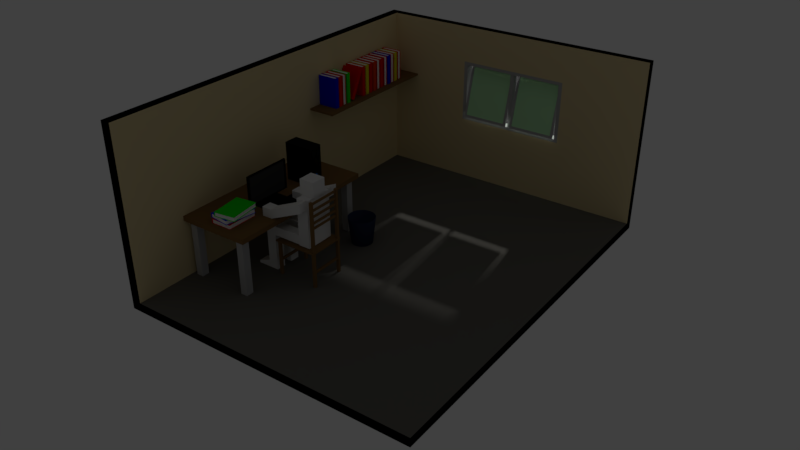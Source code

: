 # Source: cena.blend  (saved by Blender 2.79.0; exported with 4.5.12 LTS)
import bpy
from mathutils import Matrix  # noqa: F401  (used for matrix-valued properties, if any)

bpy.ops.wm.read_factory_settings(use_empty=True)
scene = bpy.context.scene
scene.name = 'Scene'

# ---- collections
col_collection_1 = bpy.data.collections.new('Collection 1'); scene.collection.children.link(col_collection_1)
col_collection_2 = bpy.data.collections.new('Collection 2'); scene.collection.children.link(col_collection_2)
col_collection_3 = bpy.data.collections.new('Collection 3'); scene.collection.children.link(col_collection_3)
col_collection_4 = bpy.data.collections.new('Collection 4'); scene.collection.children.link(col_collection_4)

# ---- materials (node trees are filled in below, after node groups)
mat_teclado = bpy.data.materials.new('teclado')
mat_teclado.alpha_threshold = 0.0
mat_teclado.use_transparent_shadow = False
mat_teclado.diffuse_color = (0.0, 0.0, 0.0, 1.0)
mat_teclado.roughness = 0.5
mat_tela = bpy.data.materials.new('tela')
mat_tela.alpha_threshold = 0.0
mat_tela.use_transparent_shadow = False
mat_tela.diffuse_color = (0.04202, 0.04202, 0.04202, 1.0)
mat_tela.roughness = 0.5
mat_gabinete = bpy.data.materials.new('gabinete')
mat_gabinete.alpha_threshold = 0.0
mat_gabinete.use_transparent_shadow = False
mat_gabinete.diffuse_color = (0.00424, 0.00424, 0.00424, 1.0)
mat_gabinete.roughness = 0.5
mat_power = bpy.data.materials.new('power')
mat_power.alpha_threshold = 0.0
mat_power.use_transparent_shadow = False
mat_power.diffuse_color = (0.0, 0.1812, 0.7991, 1.0)
mat_power.roughness = 0.5
mat_power_led = bpy.data.materials.new('power_led')
mat_power_led.alpha_threshold = 0.0
mat_power_led.use_transparent_shadow = False
mat_power_led.diffuse_color = (0.0, 0.1812, 0.7991, 1.0)
mat_power_led.roughness = 0.5
mat_reset = bpy.data.materials.new('reset')
mat_reset.alpha_threshold = 0.0
mat_reset.use_transparent_shadow = False
mat_reset.diffuse_color = (0.0, 0.7991, 0.1356, 1.0)
mat_reset.roughness = 0.5
mat_reset_led = bpy.data.materials.new('reset_led')
mat_reset_led.alpha_threshold = 0.0
mat_reset_led.use_transparent_shadow = False
mat_reset_led.diffuse_color = (0.0, 0.7991, 0.1356, 1.0)
mat_reset_led.roughness = 0.5
mat_chao = bpy.data.materials.new('chao')
mat_chao.alpha_threshold = 0.0
mat_chao.use_transparent_shadow = False
mat_chao.diffuse_color = (0.1574, 0.1511, 0.1333, 1.0)
mat_chao.roughness = 0.5
mat_borda_001 = bpy.data.materials.new('borda.001')
mat_borda_001.alpha_threshold = 0.0
mat_borda_001.use_transparent_shadow = False
mat_borda_001.diffuse_color = (0.0, 0.0, 0.0, 1.0)
mat_borda_001.roughness = 0.5
mat_parede = bpy.data.materials.new('parede')
mat_parede.alpha_threshold = 0.0
mat_parede.use_transparent_shadow = False
mat_parede.diffuse_color = (0.8, 0.6593, 0.3689, 1.0)
mat_parede.roughness = 0.5
mat_parede.line_color = (0.0, 0.0, 0.0, 1.0)
mat_borda = bpy.data.materials.new('borda')
mat_borda.alpha_threshold = 0.0
mat_borda.use_transparent_shadow = False
mat_borda.diffuse_color = (0.0, 0.0, 0.0, 1.0)
mat_borda.roughness = 0.5
mat_borda.specular_intensity = 0.0
mat_folhas = bpy.data.materials.new('folhas')
mat_folhas.alpha_threshold = 0.0
mat_folhas.use_transparent_shadow = False
mat_folhas.diffuse_color = (0.9404, 0.9404, 0.9404, 1.0)
mat_folhas.roughness = 0.5
mat_capa_verde = bpy.data.materials.new('capa_verde')
mat_capa_verde.alpha_threshold = 0.0
mat_capa_verde.use_transparent_shadow = False
mat_capa_verde.diffuse_color = (0.004875, 0.8, 0.0, 1.0)
mat_capa_verde.roughness = 0.5
mat_capa_azul = bpy.data.materials.new('capa_azul')
mat_capa_azul.alpha_threshold = 0.0
mat_capa_azul.use_transparent_shadow = False
mat_capa_azul.diffuse_color = (0.0009578, 0.0, 0.8, 1.0)
mat_capa_azul.roughness = 0.5
mat_capa = bpy.data.materials.new('capa_')
mat_capa.alpha_threshold = 0.0
mat_capa.use_transparent_shadow = False
mat_capa.diffuse_color = (0.8, 0.003968, 0.0, 1.0)
mat_capa.roughness = 0.5
mat_capa_amarelo = bpy.data.materials.new('capa_amarelo')
mat_capa_amarelo.alpha_threshold = 0.0
mat_capa_amarelo.use_transparent_shadow = False
mat_capa_amarelo.diffuse_color = (0.8, 0.7178, 0.0, 1.0)
mat_capa_amarelo.roughness = 0.5
mat_capa_laranja = bpy.data.materials.new('capa_laranja')
mat_capa_laranja.alpha_threshold = 0.0
mat_capa_laranja.use_transparent_shadow = False
mat_capa_laranja.diffuse_color = (0.8, 0.04836, 0.0, 1.0)
mat_capa_laranja.roughness = 0.5
mat_madeira = bpy.data.materials.new('madeira')
mat_madeira.alpha_threshold = 0.0
mat_madeira.use_transparent_shadow = False
mat_madeira.diffuse_color = (0.2203, 0.1238, 0.043, 1.0)
mat_madeira.roughness = 0.5
mat_vidro = bpy.data.materials.new('vidro')
mat_vidro.alpha_threshold = 0.0
mat_vidro.use_transparent_shadow = False
mat_vidro.diffuse_color = (0.5698, 1.0, 0.5615, 1.0)
mat_vidro.roughness = 0.5
mat_aluminio = bpy.data.materials.new('aluminio')
mat_aluminio.alpha_threshold = 0.0
mat_aluminio.use_transparent_shadow = False
mat_aluminio.diffuse_color = (0.4672, 0.4672, 0.4672, 1.0)
mat_aluminio.roughness = 0.5
mat_aluminio.line_color = (0.0, 0.0, 0.0, 1.0)
mat_lixeira = bpy.data.materials.new('lixeira')
mat_lixeira.alpha_threshold = 0.0
mat_lixeira.use_transparent_shadow = False
mat_lixeira.diffuse_color = (0.02624, 0.03982, 0.09462, 1.0)
mat_lixeira.roughness = 0.5
mat_personagem = bpy.data.materials.new('personagem')
mat_personagem.alpha_threshold = 0.0
mat_personagem.use_transparent_shadow = False
mat_personagem.roughness = 0.5

# ---- material node trees

# ---- world
world_world = bpy.data.worlds.new('World'); scene.world = world_world
world_world.color = (0.05088, 0.05088, 0.05088)
world_world.use_sun_shadow = False
world_world.sun_shadow_jitter_overblur = 0.0
world_world.cycles.sampling_method = 'MANUAL'

# ---- cameras
cam_camera = bpy.data.cameras.new('Camera')
cam_camera.clip_end = 100.0
cam_camera.lens = 35.0
cam_camera.sensor_width = 32.0
cam_camera.sensor_height = 18.0
cam_camera.ortho_scale = 7.314
cam_camera.dof.focus_distance = 0.0
cam_camera.dof.aperture_fstop = 128.0

# ---- lights
light_lamp = bpy.data.lights.new('Lamp', 'SPOT')
light_lamp.transmission_factor = 0.0
light_lamp.cutoff_distance = 30.0
light_lamp.energy = 943.0
light_lamp.shadow_buffer_clip_start = 1.001
light_lamp.shadow_soft_size = 0.1
light_lamp.shadow_maximum_resolution = 0.006
light_lamp.use_absolute_resolution = True
light_lamp.spot_size = 1.309

# ---- meshes
me_cube_034 = bpy.data.meshes.new('Cube.034')
me_cube_034.from_pydata([(-1.0, -1.0, -1.0), (-1.0, -1.0, 1.0), (-1.0, 1.0, -1.0), (-1.0, 1.0, 1.0), (1.0, -1.0, -1.0), (1.0, -1.0, 1.0), (1.0, 1.0, -1.0), (1.0, 1.0, 1.0)], [], [(0, 1, 3, 2), (2, 3, 7, 6), (6, 7, 5, 4), (4, 5, 1, 0), (2, 6, 4, 0), (7, 3, 1, 5)])
me_cube_034.materials.append(mat_teclado)
me_cube_034.use_remesh_preserve_volume = False
me_cube_034.use_remesh_preserve_attributes = False
me_cube_034.use_mirror_vertex_groups = False
me_cube_034.update()
me_cube_026 = bpy.data.meshes.new('Cube.026')
me_cube_026.from_pydata([(-1.0, -1.0, -1.0), (-1.0, -1.0, 1.0), (-1.0, 1.0, -1.0), (-1.0, 1.0, 1.0), (1.0, -1.0, -1.0), (1.0, -1.0, 1.0), (1.0, 1.0, -1.0), (1.0, 1.0, 1.0), (1.0, 0.9167, 0.9167), (1.0, 0.9167, -0.9167), (1.0, -0.9167, -0.9167), (1.0, -0.9167, 0.9167), (0.3489, 0.9167, 0.9167), (0.3489, 0.9167, -0.9167), (0.3489, -0.9167, -0.9167), (0.3489, -0.9167, 0.9167), (-1.514, -0.08652, -1.198), (-1.514, -0.08652, -0.8586), (-1.514, 0.08652, -1.198), (-1.514, 0.08652, -0.8586), (-0.1721, -0.08652, -1.198), (-0.1721, -0.08652, -0.8586), (-0.1721, 0.08652, -1.198), (-0.1721, 0.08652, -0.8586), (-9.654, -0.6116, -1.185), (9.654, -0.6116, -1.185), (-9.654, 0.6116, -1.185), (9.654, 0.6116, -1.185), (-9.654, 0.6116, -1.236), (-9.654, -0.6116, -1.236), (9.654, -0.6116, -1.236), (9.654, 0.6116, -1.236)], [], [(0, 1, 3, 2), (2, 3, 7, 6), (5, 4, 10, 11), (4, 5, 1, 0), (2, 6, 4, 0), (7, 3, 1, 5), (8, 11, 15, 12), (4, 6, 9, 10), (7, 5, 11, 8), (6, 7, 8, 9), (13, 12, 15, 14), (9, 8, 12, 13), (11, 10, 14, 15), (10, 9, 13, 14), (16, 17, 19, 18), (18, 19, 23, 22), (22, 23, 21, 20), (20, 21, 17, 16), (18, 22, 20, 16), (23, 19, 17, 21), (24, 26, 27, 25), (29, 30, 31, 28), (25, 27, 31, 30), (26, 24, 29, 28), (27, 26, 28, 31), (24, 25, 30, 29)])
me_cube_026.polygons.foreach_set('material_index', [1, 1, 1, 1, 1, 1, 1, 1, 1, 1, 0, 1, 1, 1, 1, 1, 1, 1, 1, 1, 1, 1, 1, 1, 1, 1])
me_cube_026.materials.append(mat_tela)
me_cube_026.materials.append(mat_gabinete)
me_cube_026.use_remesh_preserve_volume = False
me_cube_026.use_remesh_preserve_attributes = False
me_cube_026.use_mirror_vertex_groups = False
me_cube_026.update()
me_cube_024 = bpy.data.meshes.new('Cube.024')
me_cube_024.from_pydata([(-1.0, -1.0, -1.0), (-1.0, -1.0, 1.0), (-1.0, 1.0, -1.0), (-1.0, 1.0, 1.0), (1.0, -1.0, -1.0), (1.0, -1.0, 1.0), (1.0, 1.0, -1.0), (1.0, 1.0, 1.0), (0.9823, -0.06481, -0.6711), (1.016, -0.06481, -0.6711), (1.036, -0.1441, -0.4559), (0.9618, -0.1441, -0.4559), (1.036, -0.1413, -0.4452), (0.9618, -0.1413, -0.4452), (1.036, -0.1331, -0.4348), (0.9618, -0.1331, -0.4348), (1.036, -0.1198, -0.4253), (0.9618, -0.1198, -0.4253), (1.036, -0.1019, -0.4169), (0.9618, -0.1019, -0.4169), (1.036, -0.08004, -0.41), (0.9618, -0.08004, -0.41), (1.036, -0.05513, -0.4049), (0.9618, -0.05513, -0.4049), (1.036, -0.0281, -0.4018), (0.9618, -0.0281, -0.4018), (1.036, 2.363e-06, -0.4007), (0.9618, 2.363e-06, -0.4007), (1.036, 0.02811, -0.4018), (0.9618, 0.02811, -0.4018), (1.036, 0.05514, -0.4049), (0.9618, 0.05514, -0.4049), (1.036, 0.08004, -0.41), (0.9618, 0.08004, -0.41), (1.036, 0.1019, -0.4169), (0.9618, 0.1019, -0.4169), (1.036, 0.1198, -0.4253), (0.9618, 0.1198, -0.4253), (1.036, 0.1331, -0.4348), (0.9618, 0.1331, -0.4348), (1.036, 0.1413, -0.4452), (0.9618, 0.1413, -0.4452), (1.036, 0.1441, -0.4559), (0.9618, 0.1441, -0.4559), (1.036, 0.1413, -0.4667), (0.9618, 0.1413, -0.4667), (1.036, 0.1331, -0.4771), (0.9618, 0.1331, -0.4771), (1.036, 0.1198, -0.4866), (0.9618, 0.1198, -0.4866), (1.036, 0.1019, -0.495), (0.9618, 0.1019, -0.495), (1.036, 0.08004, -0.5018), (0.9618, 0.08004, -0.5018), (1.036, 0.05514, -0.5069), (0.9618, 0.05514, -0.5069), (1.036, 0.02811, -0.5101), (0.9618, 0.02811, -0.5101), (1.036, 2.234e-06, -0.5112), (0.9618, 2.234e-06, -0.5112), (1.036, -0.0281, -0.5101), (0.9618, -0.0281, -0.5101), (1.036, -0.05513, -0.5069), (0.9618, -0.05513, -0.5069), (1.036, -0.08004, -0.5018), (0.9618, -0.08004, -0.5018), (1.036, -0.1019, -0.495), (0.9618, -0.1019, -0.495), (1.036, -0.1198, -0.4866), (0.9618, -0.1198, -0.4866), (1.036, -0.1331, -0.4771), (0.9618, -0.1331, -0.4771), (1.036, -0.1413, -0.4667), (0.9618, -0.1413, -0.4667), (1.016, -0.06356, -0.6662), (0.9823, -0.06356, -0.6662), (1.016, -0.05987, -0.6616), (0.9823, -0.05987, -0.6616), (1.016, -0.05388, -0.6573), (0.9823, -0.05388, -0.6573), (1.016, -0.04582, -0.6535), (0.9823, -0.04582, -0.6535), (1.016, -0.036, -0.6504), (0.9823, -0.036, -0.6504), (1.016, -0.0248, -0.6481), (0.9823, -0.0248, -0.6481), (1.016, -0.01264, -0.6467), (0.9823, -0.01264, -0.6467), (1.016, 2.351e-06, -0.6462), (0.9823, 2.351e-06, -0.6462), (1.016, 0.01265, -0.6467), (0.9823, 0.01265, -0.6467), (1.016, 0.0248, -0.6481), (0.9823, 0.0248, -0.6481), (1.016, 0.03601, -0.6504), (0.9823, 0.03601, -0.6504), (1.016, 0.04583, -0.6535), (0.9823, 0.04583, -0.6535), (1.016, 0.05389, -0.6573), (0.9823, 0.05389, -0.6573), (1.016, 0.05988, -0.6616), (0.9823, 0.05988, -0.6616), (1.016, 0.06357, -0.6662), (0.9823, 0.06357, -0.6662), (1.016, 0.06481, -0.6711), (0.9823, 0.06481, -0.6711), (1.016, 0.06357, -0.6759), (0.9823, 0.06357, -0.6759), (1.016, 0.05988, -0.6806), (0.9823, 0.05988, -0.6806), (1.016, 0.05389, -0.6849), (0.9823, 0.05389, -0.6849), (1.016, 0.04583, -0.6887), (0.9823, 0.04583, -0.6887), (1.016, 0.03601, -0.6917), (0.9823, 0.03601, -0.6917), (1.016, 0.0248, -0.694), (0.9823, 0.0248, -0.694), (1.016, 0.01265, -0.6954), (0.9823, 0.01265, -0.6954), (1.016, 2.293e-06, -0.6959), (0.9823, 2.293e-06, -0.6959), (1.016, -0.01264, -0.6954), (0.9823, -0.01264, -0.6954), (1.016, -0.0248, -0.694), (0.9823, -0.0248, -0.694), (1.016, -0.036, -0.6917), (0.9823, -0.036, -0.6917), (1.016, -0.04582, -0.6887), (0.9823, -0.04582, -0.6887), (1.016, -0.05388, -0.6849), (0.9823, -0.05388, -0.6849), (1.016, -0.05987, -0.6806), (0.9823, -0.05987, -0.6806), (1.016, -0.06356, -0.6759), (0.9823, -0.06356, -0.6759)], [], [(0, 1, 3, 2), (2, 3, 7, 6), (6, 7, 5, 4), (4, 5, 1, 0), (2, 6, 4, 0), (7, 3, 1, 5), (75, 8, 135, 133, 131, 129, 127, 125, 123, 121, 119, 117, 115, 113, 111, 109, 107, 105, 103, 101, 99, 97, 95, 93, 91, 89, 87, 85, 83, 81, 79, 77), (10, 11, 13, 12), (130, 131, 133, 132), (12, 13, 15, 14), (128, 129, 131, 130), (14, 15, 17, 16), (126, 127, 129, 128), (16, 17, 19, 18), (124, 125, 127, 126), (18, 19, 21, 20), (122, 123, 125, 124), (20, 21, 23, 22), (120, 121, 123, 122), (22, 23, 25, 24), (118, 119, 121, 120), (24, 25, 27, 26), (116, 117, 119, 118), (26, 27, 29, 28), (114, 115, 117, 116), (28, 29, 31, 30), (112, 113, 115, 114), (30, 31, 33, 32), (110, 111, 113, 112), (32, 33, 35, 34), (108, 109, 111, 110), (34, 35, 37, 36), (106, 107, 109, 108), (36, 37, 39, 38), (104, 105, 107, 106), (38, 39, 41, 40), (102, 103, 105, 104), (40, 41, 43, 42), (100, 101, 103, 102), (42, 43, 45, 44), (98, 99, 101, 100), (44, 45, 47, 46), (96, 97, 99, 98), (46, 47, 49, 48), (94, 95, 97, 96), (48, 49, 51, 50), (92, 93, 95, 94), (50, 51, 53, 52), (90, 91, 93, 92), (52, 53, 55, 54), (88, 89, 91, 90), (54, 55, 57, 56), (86, 87, 89, 88), (56, 57, 59, 58), (84, 85, 87, 86), (58, 59, 61, 60), (82, 83, 85, 84), (60, 61, 63, 62), (80, 81, 83, 82), (62, 63, 65, 64), (78, 79, 81, 80), (64, 65, 67, 66), (9, 74, 76, 78, 80, 82, 84, 86, 88, 90, 92, 94, 96, 98, 100, 102, 104, 106, 108, 110, 112, 114, 116, 118, 120, 122, 124, 126, 128, 130, 132, 134), (76, 77, 79, 78), (66, 67, 69, 68), (134, 135, 8, 9), (74, 75, 77, 76), (68, 69, 71, 70), (13, 11, 73, 71, 69, 67, 65, 63, 61, 59, 57, 55, 53, 51, 49, 47, 45, 43, 41, 39, 37, 35, 33, 31, 29, 27, 25, 23, 21, 19, 17, 15), (9, 8, 75, 74), (70, 71, 73, 72), (132, 133, 135, 134), (72, 73, 11, 10), (10, 12, 14, 16, 18, 20, 22, 24, 26, 28, 30, 32, 34, 36, 38, 40, 42, 44, 46, 48, 50, 52, 54, 56, 58, 60, 62, 64, 66, 68, 70, 72)])
me_cube_024.polygons.foreach_set('material_index', [0, 0, 0, 0, 0, 0, 0, 2, 4, 2, 4, 2, 4, 2, 4, 2, 4, 2, 4, 2, 4, 2, 4, 2, 4, 2, 4, 2, 4, 2, 4, 2, 4, 2, 4, 2, 4, 2, 4, 2, 4, 2, 4, 2, 4, 2, 4, 2, 4, 2, 4, 2, 4, 2, 4, 2, 4, 2, 4, 2, 4, 2, 3, 4, 2, 4, 4, 2, 0, 4, 2, 4, 2, 1])
me_cube_024.materials.append(mat_gabinete)
me_cube_024.materials.append(mat_power)
me_cube_024.materials.append(mat_power_led)
me_cube_024.materials.append(mat_reset)
me_cube_024.materials.append(mat_reset_led)
me_cube_024.use_remesh_preserve_volume = False
me_cube_024.use_remesh_preserve_attributes = False
me_cube_024.use_mirror_vertex_groups = False
me_cube_024.update()
me_cube_001 = bpy.data.meshes.new('Cube.001')
me_cube_001.from_pydata([(1.0, 1.0, -1.0), (1.0, -1.0, -1.0), (-1.0, -1.0, -1.0), (-1.0, 1.0, -1.0), (1.0, 1.0, 1.0), (1.0, -1.0, 1.0), (-1.0, -1.0, 1.0), (-1.0, 1.0, 1.0), (-0.9324, 1.0, -1.0), (-0.9324, -1.0, -1.0), (-0.9324, 1.0, 1.0), (-0.9324, -1.0, 1.0), (1.0, 0.9555, -1.0), (-1.0, 0.9555, -1.0), (1.0, 0.9555, 1.0), (-1.0, 0.9555, 1.0), (-0.9324, 0.9555, 1.0), (-0.9324, 0.9555, -1.0)], [], [(17, 9, 2, 13), (12, 14, 5, 1), (9, 11, 6, 2), (13, 15, 7, 3), (10, 8, 3, 7), (4, 0, 8, 10), (1, 5, 11, 9), (14, 16, 11, 5), (12, 1, 9, 17), (0, 12, 17, 8), (2, 6, 15, 13), (0, 4, 14, 12), (8, 17, 13, 3), (4, 10, 16, 14), (10, 7, 15, 16), (11, 16, 15, 6)])
me_cube_001.polygons.foreach_set('material_index', [0, 1, 1, 1, 1, 1, 1, 0, 0, 0, 1, 1, 0, 0, 0, 0])
me_cube_001.materials.append(mat_chao)
me_cube_001.materials.append(mat_borda_001)
me_cube_001.use_remesh_preserve_volume = False
me_cube_001.use_remesh_preserve_attributes = False
me_cube_001.use_mirror_vertex_groups = False
me_cube_001.update()
me_cube = bpy.data.meshes.new('Cube')
me_cube.from_pydata([(1.0, 1.0, 1.0), (-1.0, -1.0, 1.0), (-1.0, 1.0, 1.0), (-0.9324, 1.0, 1.0), (-0.9324, -1.0, 1.0), (1.0, 0.9555, 1.0), (-1.0, 0.9555, 1.0), (-0.9324, 0.9555, 1.0), (-0.9324, 1.0, 39.04), (-1.0, 1.0, 39.04), (-0.9324, -1.0, 39.04), (-1.0, -1.0, 39.04), (-1.0, 0.9555, 39.04), (1.0, 1.0, 39.04), (-0.9324, 0.9555, 39.04), (1.0, 0.9555, 39.04), (-0.338, 1.0, 1.0), (-0.338, 0.9555, 1.0), (-0.338, 1.0, 39.04), (-0.338, 0.9555, 39.04), (0.4267, 0.9555, 1.0), (0.4267, 0.9555, 39.04), (0.4267, 1.0, 1.0), (0.4267, 1.0, 39.04), (1.0, 0.9555, 30.61), (1.0, 1.0, 30.61), (-1.0, 0.9555, 30.61), (-1.0, 1.0, 30.61), (-0.9324, 1.0, 30.61), (-0.9324, 0.9555, 30.61), (-0.9324, -1.0, 30.61), (-1.0, -1.0, 30.61), (-0.338, 1.0, 30.61), (-0.338, 0.9555, 30.61), (0.4267, 1.0, 30.61), (0.4267, 0.9555, 30.61), (1.0, 0.9555, 16.06), (-1.0, 1.0, 16.06), (-0.9324, 1.0, 16.06), (-0.9324, -1.0, 16.06), (1.0, 1.0, 16.06), (-1.0, 0.9555, 16.06), (-0.9324, 0.9555, 16.06), (-1.0, -1.0, 16.06), (-0.338, 1.0, 16.06), (-0.338, 0.9555, 16.06), (0.4267, 1.0, 16.06), (0.4267, 0.9555, 16.06)], [], [(28, 27, 9, 8), (27, 26, 12, 9), (24, 25, 13, 15), (14, 12, 11, 10), (18, 8, 14, 19), (8, 9, 12, 14), (30, 29, 14, 10), (35, 24, 15, 21), (32, 28, 8, 18), (26, 31, 11, 12), (31, 30, 10, 11), (1, 6, 7, 4), (2, 3, 7, 6), (16, 17, 7, 3), (22, 20, 17, 16), (34, 32, 18, 23), (29, 33, 19, 14), (23, 18, 19, 21), (13, 23, 21, 15), (25, 34, 23, 13), (0, 5, 20, 22), (33, 35, 21, 19), (40, 46, 34, 25), (42, 45, 33, 29), (43, 39, 30, 31), (41, 43, 31, 26), (44, 38, 28, 32), (47, 36, 24, 35), (39, 42, 29, 30), (36, 40, 25, 24), (37, 41, 26, 27), (38, 37, 27, 28), (3, 2, 37, 38), (2, 6, 41, 37), (5, 0, 40, 36), (4, 7, 42, 39), (20, 5, 36, 47), (16, 3, 38, 44), (6, 1, 43, 41), (1, 4, 39, 43), (22, 16, 44, 46), (7, 17, 45, 42), (0, 22, 46, 40), (17, 20, 47, 45), (44, 45, 47, 46), (32, 33, 45, 44), (34, 46, 47, 35), (35, 33, 32, 34)])
me_cube.polygons.foreach_set('material_index', [0, 0, 1, 1, 1, 1, 0, 0, 0, 0, 1, 0, 0, 0, 0, 0, 0, 1, 1, 0, 0, 0, 0, 0, 1, 0, 0, 0, 0, 1, 0, 0, 0, 0, 1, 0, 0, 0, 0, 1, 0, 0, 0, 0, 0, 0, 0, 0])
me_cube.materials.append(mat_parede)
me_cube.materials.append(mat_borda)
me_cube.use_remesh_preserve_volume = False
me_cube.use_remesh_preserve_attributes = False
me_cube.use_mirror_vertex_groups = False
me_cube.update()
me_cube_032 = bpy.data.meshes.new('Cube.032')
me_cube_032.from_pydata([(-1.0, -1.0, -1.0), (-1.0, -1.0, 1.0), (-1.0, 1.0, -1.0), (-1.0, 1.0, 1.0), (1.0, -1.0, -1.0), (1.0, -1.0, 1.0), (1.0, 1.0, -1.0), (1.0, 1.0, 1.0), (-1.0, -1.0, -0.8654), (-1.0, -1.0, 0.8654), (-1.0, 1.0, 0.8654), (-1.0, 1.0, -0.8654), (1.0, 1.0, -0.8654), (1.0, 1.0, 0.8654), (1.0, -1.0, -0.8654), (1.0, -1.0, 0.8654), (-1.0, -1.0, -0.8654), (-1.0, -1.0, 0.8654), (-1.0, 1.0, 0.8654), (-1.0, 1.0, -0.8654), (1.0, 1.0, -0.8654), (1.0, 1.0, 0.8654), (1.0, -1.0, -0.8654), (1.0, -1.0, 0.8654), (-0.9414, 1.0, 1.0), (-0.9414, -1.0, 1.0), (-0.9414, 1.0, 0.8654), (-0.9414, -1.0, 0.8654), (-0.9414, 1.0, 0.8654), (-0.9414, -1.0, 0.8654), (-0.9424, 1.0, -1.0), (-0.9424, -1.0, -1.0), (-0.9424, 1.0, -0.8654), (-0.9424, -1.0, -0.8654), (-0.9424, 1.0, -0.8654), (-0.9424, -1.0, -0.8654), (-0.9414, 0.9686, 0.8654), (1.0, 0.9686, 0.8654), (-0.9424, -0.9686, -0.8654), (1.0, -0.9686, -0.8654), (-0.9424, 0.9686, -0.8654), (0.9487, 0.9686, 0.8654), (0.9487, 0.9686, -0.8654), (0.9487, -0.9686, -0.8654), (0.9487, -0.9686, 0.8654), (1.0, -0.9686, 0.8654), (1.0, 0.9686, -0.8654), (-0.9414, -0.9686, 0.8654)], [(19, 11), (10, 18), (16, 8), (17, 9), (26, 28), (27, 29), (32, 34), (33, 35)], [(0, 1, 3, 2), (24, 7, 13, 26), (4, 6, 12, 14), (25, 1, 9, 27), (30, 6, 4, 31), (24, 3, 1, 25), (13, 15, 23, 21), (2, 3, 10, 11), (1, 0, 8, 9), (31, 4, 14, 33), (7, 5, 15, 13), (30, 2, 11, 32), (14, 22, 43, 39), (7, 24, 25, 5), (5, 25, 27, 15), (14, 12, 20, 22), (10, 26, 32, 11), (3, 24, 26, 10), (8, 33, 27, 9), (6, 30, 32, 12), (0, 31, 33, 8), (2, 30, 31, 0), (27, 33, 38, 47), (13, 21, 41, 37), (42, 41, 44, 43), (36, 37, 41, 42, 46, 40), (39, 43, 44, 45, 47, 38), (15, 27, 47, 45), (26, 13, 37, 36), (22, 20, 42, 43), (20, 12, 46, 42), (12, 32, 40, 46), (21, 23, 44, 41), (32, 26, 36, 40), (23, 15, 45, 44), (33, 14, 39, 38)])
me_cube_032.polygons.foreach_set('material_index', [1, 1, 1, 1, 1, 1, 1, 1, 1, 1, 1, 1, 1, 1, 1, 1, 1, 1, 1, 1, 1, 1, 1, 1, 0, 0, 0, 1, 1, 1, 1, 1, 1, 1, 1, 1])
me_cube_032.materials.append(mat_folhas)
me_cube_032.materials.append(mat_capa_verde)
me_cube_032.use_remesh_preserve_volume = False
me_cube_032.use_remesh_preserve_attributes = False
me_cube_032.use_mirror_vertex_groups = False
me_cube_032.update()
me_cube_030 = bpy.data.meshes.new('Cube.030')
me_cube_030.from_pydata([(-1.0, -1.0, -1.0), (-1.0, -1.0, 1.0), (-1.0, 1.0, -1.0), (-1.0, 1.0, 1.0), (1.0, -1.0, -1.0), (1.0, -1.0, 1.0), (1.0, 1.0, -1.0), (1.0, 1.0, 1.0), (-1.0, -1.0, -0.8654), (-1.0, -1.0, 0.8654), (-1.0, 1.0, 0.8654), (-1.0, 1.0, -0.8654), (1.0, 1.0, -0.8654), (1.0, 1.0, 0.8654), (1.0, -1.0, -0.8654), (1.0, -1.0, 0.8654), (-1.0, -1.0, -0.8654), (-1.0, -1.0, 0.8654), (-1.0, 1.0, 0.8654), (-1.0, 1.0, -0.8654), (1.0, 1.0, -0.8654), (1.0, 1.0, 0.8654), (1.0, -1.0, -0.8654), (1.0, -1.0, 0.8654), (-0.9414, 1.0, 1.0), (-0.9414, -1.0, 1.0), (-0.9414, 1.0, 0.8654), (-0.9414, -1.0, 0.8654), (-0.9414, 1.0, 0.8654), (-0.9414, -1.0, 0.8654), (-0.9424, 1.0, -1.0), (-0.9424, -1.0, -1.0), (-0.9424, 1.0, -0.8654), (-0.9424, -1.0, -0.8654), (-0.9424, 1.0, -0.8654), (-0.9424, -1.0, -0.8654), (-0.9414, 0.9686, 0.8654), (1.0, 0.9686, 0.8654), (-0.9424, -0.9686, -0.8654), (1.0, -0.9686, -0.8654), (-0.9424, 0.9686, -0.8654), (0.9487, 0.9686, 0.8654), (0.9487, 0.9686, -0.8654), (0.9487, -0.9686, -0.8654), (0.9487, -0.9686, 0.8654), (1.0, -0.9686, 0.8654), (1.0, 0.9686, -0.8654), (-0.9414, -0.9686, 0.8654)], [(19, 11), (10, 18), (16, 8), (17, 9), (26, 28), (27, 29), (32, 34), (33, 35)], [(0, 1, 3, 2), (24, 7, 13, 26), (4, 6, 12, 14), (25, 1, 9, 27), (30, 6, 4, 31), (24, 3, 1, 25), (13, 15, 23, 21), (2, 3, 10, 11), (1, 0, 8, 9), (31, 4, 14, 33), (7, 5, 15, 13), (30, 2, 11, 32), (14, 22, 43, 39), (7, 24, 25, 5), (5, 25, 27, 15), (14, 12, 20, 22), (10, 26, 32, 11), (3, 24, 26, 10), (8, 33, 27, 9), (6, 30, 32, 12), (0, 31, 33, 8), (2, 30, 31, 0), (27, 33, 38, 47), (13, 21, 41, 37), (42, 41, 44, 43), (36, 37, 41, 42, 46, 40), (39, 43, 44, 45, 47, 38), (15, 27, 47, 45), (26, 13, 37, 36), (22, 20, 42, 43), (20, 12, 46, 42), (12, 32, 40, 46), (21, 23, 44, 41), (32, 26, 36, 40), (23, 15, 45, 44), (33, 14, 39, 38)])
me_cube_030.polygons.foreach_set('material_index', [1, 1, 1, 1, 1, 1, 1, 1, 1, 1, 1, 1, 1, 1, 1, 1, 1, 1, 1, 1, 1, 1, 1, 1, 0, 0, 0, 1, 1, 1, 1, 1, 1, 1, 1, 1])
me_cube_030.materials.append(mat_folhas)
me_cube_030.materials.append(mat_capa_azul)
me_cube_030.use_remesh_preserve_volume = False
me_cube_030.use_remesh_preserve_attributes = False
me_cube_030.use_mirror_vertex_groups = False
me_cube_030.update()
me_cube_029 = bpy.data.meshes.new('Cube.029')
me_cube_029.from_pydata([(-1.0, -1.0, -1.0), (-1.0, -1.0, 1.0), (-1.0, 1.0, -1.0), (-1.0, 1.0, 1.0), (1.0, -1.0, -1.0), (1.0, -1.0, 1.0), (1.0, 1.0, -1.0), (1.0, 1.0, 1.0), (-1.0, -1.0, -0.8654), (-1.0, -1.0, 0.8654), (-1.0, 1.0, 0.8654), (-1.0, 1.0, -0.8654), (1.0, 1.0, -0.8654), (1.0, 1.0, 0.8654), (1.0, -1.0, -0.8654), (1.0, -1.0, 0.8654), (-1.0, -1.0, -0.8654), (-1.0, -1.0, 0.8654), (-1.0, 1.0, 0.8654), (-1.0, 1.0, -0.8654), (1.0, 1.0, -0.8654), (1.0, 1.0, 0.8654), (1.0, -1.0, -0.8654), (1.0, -1.0, 0.8654), (-0.9414, 1.0, 1.0), (-0.9414, -1.0, 1.0), (-0.9414, 1.0, 0.8654), (-0.9414, -1.0, 0.8654), (-0.9414, 1.0, 0.8654), (-0.9414, -1.0, 0.8654), (-0.9424, 1.0, -1.0), (-0.9424, -1.0, -1.0), (-0.9424, 1.0, -0.8654), (-0.9424, -1.0, -0.8654), (-0.9424, 1.0, -0.8654), (-0.9424, -1.0, -0.8654), (-0.9414, 0.9686, 0.8654), (1.0, 0.9686, 0.8654), (-0.9424, -0.9686, -0.8654), (1.0, -0.9686, -0.8654), (-0.9424, 0.9686, -0.8654), (0.9487, 0.9686, 0.8654), (0.9487, 0.9686, -0.8654), (0.9487, -0.9686, -0.8654), (0.9487, -0.9686, 0.8654), (1.0, -0.9686, 0.8654), (1.0, 0.9686, -0.8654), (-0.9414, -0.9686, 0.8654)], [(19, 11), (10, 18), (16, 8), (17, 9), (26, 28), (27, 29), (32, 34), (33, 35)], [(0, 1, 3, 2), (24, 7, 13, 26), (4, 6, 12, 14), (25, 1, 9, 27), (30, 6, 4, 31), (24, 3, 1, 25), (13, 15, 23, 21), (2, 3, 10, 11), (1, 0, 8, 9), (31, 4, 14, 33), (7, 5, 15, 13), (30, 2, 11, 32), (14, 22, 43, 39), (7, 24, 25, 5), (5, 25, 27, 15), (14, 12, 20, 22), (10, 26, 32, 11), (3, 24, 26, 10), (8, 33, 27, 9), (6, 30, 32, 12), (0, 31, 33, 8), (2, 30, 31, 0), (27, 33, 38, 47), (13, 21, 41, 37), (42, 41, 44, 43), (36, 37, 41, 42, 46, 40), (39, 43, 44, 45, 47, 38), (15, 27, 47, 45), (26, 13, 37, 36), (22, 20, 42, 43), (20, 12, 46, 42), (12, 32, 40, 46), (21, 23, 44, 41), (32, 26, 36, 40), (23, 15, 45, 44), (33, 14, 39, 38)])
me_cube_029.polygons.foreach_set('material_index', [1, 1, 1, 1, 1, 1, 1, 1, 1, 1, 1, 1, 1, 1, 1, 1, 1, 1, 1, 1, 1, 1, 1, 1, 0, 0, 0, 1, 1, 1, 1, 1, 1, 1, 1, 1])
me_cube_029.materials.append(mat_folhas)
me_cube_029.materials.append(mat_capa)
me_cube_029.use_remesh_preserve_volume = False
me_cube_029.use_remesh_preserve_attributes = False
me_cube_029.use_mirror_vertex_groups = False
me_cube_029.update()
me_cube_028 = bpy.data.meshes.new('Cube.028')
me_cube_028.from_pydata([(-1.0, -1.0, -1.0), (-1.0, -1.0, 1.0), (-1.0, 1.0, -1.0), (-1.0, 1.0, 1.0), (1.0, -1.0, -1.0), (1.0, -1.0, 1.0), (1.0, 1.0, -1.0), (1.0, 1.0, 1.0), (-1.0, -1.0, -0.8654), (-1.0, -1.0, 0.8654), (-1.0, 1.0, 0.8654), (-1.0, 1.0, -0.8654), (1.0, 1.0, -0.8654), (1.0, 1.0, 0.8654), (1.0, -1.0, -0.8654), (1.0, -1.0, 0.8654), (-1.0, -1.0, -0.8654), (-1.0, -1.0, 0.8654), (-1.0, 1.0, 0.8654), (-1.0, 1.0, -0.8654), (1.0, 1.0, -0.8654), (1.0, 1.0, 0.8654), (1.0, -1.0, -0.8654), (1.0, -1.0, 0.8654), (-0.9414, 1.0, 1.0), (-0.9414, -1.0, 1.0), (-0.9414, 1.0, 0.8654), (-0.9414, -1.0, 0.8654), (-0.9414, 1.0, 0.8654), (-0.9414, -1.0, 0.8654), (-0.9424, 1.0, -1.0), (-0.9424, -1.0, -1.0), (-0.9424, 1.0, -0.8654), (-0.9424, -1.0, -0.8654), (-0.9424, 1.0, -0.8654), (-0.9424, -1.0, -0.8654), (-0.9414, 0.9686, 0.8654), (1.0, 0.9686, 0.8654), (-0.9424, -0.9686, -0.8654), (1.0, -0.9686, -0.8654), (-0.9424, 0.9686, -0.8654), (0.9487, 0.9686, 0.8654), (0.9487, 0.9686, -0.8654), (0.9487, -0.9686, -0.8654), (0.9487, -0.9686, 0.8654), (1.0, -0.9686, 0.8654), (1.0, 0.9686, -0.8654), (-0.9414, -0.9686, 0.8654)], [(19, 11), (10, 18), (16, 8), (17, 9), (26, 28), (27, 29), (32, 34), (33, 35)], [(0, 1, 3, 2), (24, 7, 13, 26), (4, 6, 12, 14), (25, 1, 9, 27), (30, 6, 4, 31), (24, 3, 1, 25), (13, 15, 23, 21), (2, 3, 10, 11), (1, 0, 8, 9), (31, 4, 14, 33), (7, 5, 15, 13), (30, 2, 11, 32), (14, 22, 43, 39), (7, 24, 25, 5), (5, 25, 27, 15), (14, 12, 20, 22), (10, 26, 32, 11), (3, 24, 26, 10), (8, 33, 27, 9), (6, 30, 32, 12), (0, 31, 33, 8), (2, 30, 31, 0), (27, 33, 38, 47), (13, 21, 41, 37), (42, 41, 44, 43), (36, 37, 41, 42, 46, 40), (39, 43, 44, 45, 47, 38), (15, 27, 47, 45), (26, 13, 37, 36), (22, 20, 42, 43), (20, 12, 46, 42), (12, 32, 40, 46), (21, 23, 44, 41), (32, 26, 36, 40), (23, 15, 45, 44), (33, 14, 39, 38)])
me_cube_028.polygons.foreach_set('material_index', [1, 1, 1, 1, 1, 1, 1, 1, 1, 1, 1, 1, 1, 1, 1, 1, 1, 1, 1, 1, 1, 1, 1, 1, 0, 0, 0, 1, 1, 1, 1, 1, 1, 1, 1, 1])
me_cube_028.materials.append(mat_folhas)
me_cube_028.materials.append(mat_capa_azul)
me_cube_028.use_remesh_preserve_volume = False
me_cube_028.use_remesh_preserve_attributes = False
me_cube_028.use_mirror_vertex_groups = False
me_cube_028.update()
me_cube_027 = bpy.data.meshes.new('Cube.027')
me_cube_027.from_pydata([(-1.0, -1.0, -1.0), (-1.0, -1.0, 1.0), (-1.0, 1.0, -1.0), (-1.0, 1.0, 1.0), (1.0, -1.0, -1.0), (1.0, -1.0, 1.0), (1.0, 1.0, -1.0), (1.0, 1.0, 1.0), (-1.0, -1.0, -0.8654), (-1.0, -1.0, 0.8654), (-1.0, 1.0, 0.8654), (-1.0, 1.0, -0.8654), (1.0, 1.0, -0.8654), (1.0, 1.0, 0.8654), (1.0, -1.0, -0.8654), (1.0, -1.0, 0.8654), (-1.0, -1.0, -0.8654), (-1.0, -1.0, 0.8654), (-1.0, 1.0, 0.8654), (-1.0, 1.0, -0.8654), (1.0, 1.0, -0.8654), (1.0, 1.0, 0.8654), (1.0, -1.0, -0.8654), (1.0, -1.0, 0.8654), (-0.9414, 1.0, 1.0), (-0.9414, -1.0, 1.0), (-0.9414, 1.0, 0.8654), (-0.9414, -1.0, 0.8654), (-0.9414, 1.0, 0.8654), (-0.9414, -1.0, 0.8654), (-0.9424, 1.0, -1.0), (-0.9424, -1.0, -1.0), (-0.9424, 1.0, -0.8654), (-0.9424, -1.0, -0.8654), (-0.9424, 1.0, -0.8654), (-0.9424, -1.0, -0.8654), (-0.9414, 0.9686, 0.8654), (1.0, 0.9686, 0.8654), (-0.9424, -0.9686, -0.8654), (1.0, -0.9686, -0.8654), (-0.9424, 0.9686, -0.8654), (0.9487, 0.9686, 0.8654), (0.9487, 0.9686, -0.8654), (0.9487, -0.9686, -0.8654), (0.9487, -0.9686, 0.8654), (1.0, -0.9686, 0.8654), (1.0, 0.9686, -0.8654), (-0.9414, -0.9686, 0.8654)], [(19, 11), (10, 18), (16, 8), (17, 9), (26, 28), (27, 29), (32, 34), (33, 35)], [(0, 1, 3, 2), (24, 7, 13, 26), (4, 6, 12, 14), (25, 1, 9, 27), (30, 6, 4, 31), (24, 3, 1, 25), (13, 15, 23, 21), (2, 3, 10, 11), (1, 0, 8, 9), (31, 4, 14, 33), (7, 5, 15, 13), (30, 2, 11, 32), (14, 22, 43, 39), (7, 24, 25, 5), (5, 25, 27, 15), (14, 12, 20, 22), (10, 26, 32, 11), (3, 24, 26, 10), (8, 33, 27, 9), (6, 30, 32, 12), (0, 31, 33, 8), (2, 30, 31, 0), (27, 33, 38, 47), (13, 21, 41, 37), (42, 41, 44, 43), (36, 37, 41, 42, 46, 40), (39, 43, 44, 45, 47, 38), (15, 27, 47, 45), (26, 13, 37, 36), (22, 20, 42, 43), (20, 12, 46, 42), (12, 32, 40, 46), (21, 23, 44, 41), (32, 26, 36, 40), (23, 15, 45, 44), (33, 14, 39, 38)])
me_cube_027.polygons.foreach_set('material_index', [1, 1, 1, 1, 1, 1, 1, 1, 1, 1, 1, 1, 1, 1, 1, 1, 1, 1, 1, 1, 1, 1, 1, 1, 0, 0, 0, 1, 1, 1, 1, 1, 1, 1, 1, 1])
me_cube_027.materials.append(mat_folhas)
me_cube_027.materials.append(mat_capa_amarelo)
me_cube_027.use_remesh_preserve_volume = False
me_cube_027.use_remesh_preserve_attributes = False
me_cube_027.use_mirror_vertex_groups = False
me_cube_027.update()
me_cube_025 = bpy.data.meshes.new('Cube.025')
me_cube_025.from_pydata([(-1.0, -1.0, -1.0), (-1.0, -1.0, 1.0), (-1.0, 1.0, -1.0), (-1.0, 1.0, 1.0), (1.0, -1.0, -1.0), (1.0, -1.0, 1.0), (1.0, 1.0, -1.0), (1.0, 1.0, 1.0), (-1.0, -1.0, -0.8654), (-1.0, -1.0, 0.8654), (-1.0, 1.0, 0.8654), (-1.0, 1.0, -0.8654), (1.0, 1.0, -0.8654), (1.0, 1.0, 0.8654), (1.0, -1.0, -0.8654), (1.0, -1.0, 0.8654), (-1.0, -1.0, -0.8654), (-1.0, -1.0, 0.8654), (-1.0, 1.0, 0.8654), (-1.0, 1.0, -0.8654), (1.0, 1.0, -0.8654), (1.0, 1.0, 0.8654), (1.0, -1.0, -0.8654), (1.0, -1.0, 0.8654), (-0.9414, 1.0, 1.0), (-0.9414, -1.0, 1.0), (-0.9414, 1.0, 0.8654), (-0.9414, -1.0, 0.8654), (-0.9414, 1.0, 0.8654), (-0.9414, -1.0, 0.8654), (-0.9424, 1.0, -1.0), (-0.9424, -1.0, -1.0), (-0.9424, 1.0, -0.8654), (-0.9424, -1.0, -0.8654), (-0.9424, 1.0, -0.8654), (-0.9424, -1.0, -0.8654), (-0.9414, 0.9686, 0.8654), (1.0, 0.9686, 0.8654), (-0.9424, -0.9686, -0.8654), (1.0, -0.9686, -0.8654), (-0.9424, 0.9686, -0.8654), (0.9487, 0.9686, 0.8654), (0.9487, 0.9686, -0.8654), (0.9487, -0.9686, -0.8654), (0.9487, -0.9686, 0.8654), (1.0, -0.9686, 0.8654), (1.0, 0.9686, -0.8654), (-0.9414, -0.9686, 0.8654)], [(19, 11), (10, 18), (16, 8), (17, 9), (26, 28), (27, 29), (32, 34), (33, 35)], [(0, 1, 3, 2), (24, 7, 13, 26), (4, 6, 12, 14), (25, 1, 9, 27), (30, 6, 4, 31), (24, 3, 1, 25), (13, 15, 23, 21), (2, 3, 10, 11), (1, 0, 8, 9), (31, 4, 14, 33), (7, 5, 15, 13), (30, 2, 11, 32), (14, 22, 43, 39), (7, 24, 25, 5), (5, 25, 27, 15), (14, 12, 20, 22), (10, 26, 32, 11), (3, 24, 26, 10), (8, 33, 27, 9), (6, 30, 32, 12), (0, 31, 33, 8), (2, 30, 31, 0), (27, 33, 38, 47), (13, 21, 41, 37), (42, 41, 44, 43), (36, 37, 41, 42, 46, 40), (39, 43, 44, 45, 47, 38), (15, 27, 47, 45), (26, 13, 37, 36), (22, 20, 42, 43), (20, 12, 46, 42), (12, 32, 40, 46), (21, 23, 44, 41), (32, 26, 36, 40), (23, 15, 45, 44), (33, 14, 39, 38)])
me_cube_025.polygons.foreach_set('material_index', [1, 1, 1, 1, 1, 1, 1, 1, 1, 1, 1, 1, 1, 1, 1, 1, 1, 1, 1, 1, 1, 1, 1, 1, 0, 0, 0, 1, 1, 1, 1, 1, 1, 1, 1, 1])
me_cube_025.materials.append(mat_folhas)
me_cube_025.materials.append(mat_capa)
me_cube_025.use_remesh_preserve_volume = False
me_cube_025.use_remesh_preserve_attributes = False
me_cube_025.use_mirror_vertex_groups = False
me_cube_025.update()
me_cube_023 = bpy.data.meshes.new('Cube.023')
me_cube_023.from_pydata([(-1.0, -1.0, -1.0), (-1.0, -1.0, 1.0), (-1.0, 1.0, -1.0), (-1.0, 1.0, 1.0), (1.0, -1.0, -1.0), (1.0, -1.0, 1.0), (1.0, 1.0, -1.0), (1.0, 1.0, 1.0), (-1.0, -1.0, -0.8654), (-1.0, -1.0, 0.8654), (-1.0, 1.0, 0.8654), (-1.0, 1.0, -0.8654), (1.0, 1.0, -0.8654), (1.0, 1.0, 0.8654), (1.0, -1.0, -0.8654), (1.0, -1.0, 0.8654), (-1.0, -1.0, -0.8654), (-1.0, -1.0, 0.8654), (-1.0, 1.0, 0.8654), (-1.0, 1.0, -0.8654), (1.0, 1.0, -0.8654), (1.0, 1.0, 0.8654), (1.0, -1.0, -0.8654), (1.0, -1.0, 0.8654), (-0.9414, 1.0, 1.0), (-0.9414, -1.0, 1.0), (-0.9414, 1.0, 0.8654), (-0.9414, -1.0, 0.8654), (-0.9414, 1.0, 0.8654), (-0.9414, -1.0, 0.8654), (-0.9424, 1.0, -1.0), (-0.9424, -1.0, -1.0), (-0.9424, 1.0, -0.8654), (-0.9424, -1.0, -0.8654), (-0.9424, 1.0, -0.8654), (-0.9424, -1.0, -0.8654), (-0.9414, 0.9686, 0.8654), (1.0, 0.9686, 0.8654), (-0.9424, -0.9686, -0.8654), (1.0, -0.9686, -0.8654), (-0.9424, 0.9686, -0.8654), (0.9487, 0.9686, 0.8654), (0.9487, 0.9686, -0.8654), (0.9487, -0.9686, -0.8654), (0.9487, -0.9686, 0.8654), (1.0, -0.9686, 0.8654), (1.0, 0.9686, -0.8654), (-0.9414, -0.9686, 0.8654)], [(19, 11), (10, 18), (16, 8), (17, 9), (26, 28), (27, 29), (32, 34), (33, 35)], [(0, 1, 3, 2), (24, 7, 13, 26), (4, 6, 12, 14), (25, 1, 9, 27), (30, 6, 4, 31), (24, 3, 1, 25), (13, 15, 23, 21), (2, 3, 10, 11), (1, 0, 8, 9), (31, 4, 14, 33), (7, 5, 15, 13), (30, 2, 11, 32), (14, 22, 43, 39), (7, 24, 25, 5), (5, 25, 27, 15), (14, 12, 20, 22), (10, 26, 32, 11), (3, 24, 26, 10), (8, 33, 27, 9), (6, 30, 32, 12), (0, 31, 33, 8), (2, 30, 31, 0), (27, 33, 38, 47), (13, 21, 41, 37), (42, 41, 44, 43), (36, 37, 41, 42, 46, 40), (39, 43, 44, 45, 47, 38), (15, 27, 47, 45), (26, 13, 37, 36), (22, 20, 42, 43), (20, 12, 46, 42), (12, 32, 40, 46), (21, 23, 44, 41), (32, 26, 36, 40), (23, 15, 45, 44), (33, 14, 39, 38)])
me_cube_023.polygons.foreach_set('material_index', [1, 1, 1, 1, 1, 1, 1, 1, 1, 1, 1, 1, 1, 1, 1, 1, 1, 1, 1, 1, 1, 1, 1, 1, 0, 0, 0, 1, 1, 1, 1, 1, 1, 1, 1, 1])
me_cube_023.materials.append(mat_folhas)
me_cube_023.materials.append(mat_capa)
me_cube_023.use_remesh_preserve_volume = False
me_cube_023.use_remesh_preserve_attributes = False
me_cube_023.use_mirror_vertex_groups = False
me_cube_023.update()
me_cube_022 = bpy.data.meshes.new('Cube.022')
me_cube_022.from_pydata([(-1.0, -1.0, -1.0), (-1.0, -1.0, 1.0), (-1.0, 1.0, -1.0), (-1.0, 1.0, 1.0), (1.0, -1.0, -1.0), (1.0, -1.0, 1.0), (1.0, 1.0, -1.0), (1.0, 1.0, 1.0), (-1.0, -1.0, -0.8654), (-1.0, -1.0, 0.8654), (-1.0, 1.0, 0.8654), (-1.0, 1.0, -0.8654), (1.0, 1.0, -0.8654), (1.0, 1.0, 0.8654), (1.0, -1.0, -0.8654), (1.0, -1.0, 0.8654), (-1.0, -1.0, -0.8654), (-1.0, -1.0, 0.8654), (-1.0, 1.0, 0.8654), (-1.0, 1.0, -0.8654), (1.0, 1.0, -0.8654), (1.0, 1.0, 0.8654), (1.0, -1.0, -0.8654), (1.0, -1.0, 0.8654), (-0.9414, 1.0, 1.0), (-0.9414, -1.0, 1.0), (-0.9414, 1.0, 0.8654), (-0.9414, -1.0, 0.8654), (-0.9414, 1.0, 0.8654), (-0.9414, -1.0, 0.8654), (-0.9424, 1.0, -1.0), (-0.9424, -1.0, -1.0), (-0.9424, 1.0, -0.8654), (-0.9424, -1.0, -0.8654), (-0.9424, 1.0, -0.8654), (-0.9424, -1.0, -0.8654), (-0.9414, 0.9686, 0.8654), (1.0, 0.9686, 0.8654), (-0.9424, -0.9686, -0.8654), (1.0, -0.9686, -0.8654), (-0.9424, 0.9686, -0.8654), (0.9487, 0.9686, 0.8654), (0.9487, 0.9686, -0.8654), (0.9487, -0.9686, -0.8654), (0.9487, -0.9686, 0.8654), (1.0, -0.9686, 0.8654), (1.0, 0.9686, -0.8654), (-0.9414, -0.9686, 0.8654)], [(19, 11), (10, 18), (16, 8), (17, 9), (26, 28), (27, 29), (32, 34), (33, 35)], [(0, 1, 3, 2), (24, 7, 13, 26), (4, 6, 12, 14), (25, 1, 9, 27), (30, 6, 4, 31), (24, 3, 1, 25), (13, 15, 23, 21), (2, 3, 10, 11), (1, 0, 8, 9), (31, 4, 14, 33), (7, 5, 15, 13), (30, 2, 11, 32), (14, 22, 43, 39), (7, 24, 25, 5), (5, 25, 27, 15), (14, 12, 20, 22), (10, 26, 32, 11), (3, 24, 26, 10), (8, 33, 27, 9), (6, 30, 32, 12), (0, 31, 33, 8), (2, 30, 31, 0), (27, 33, 38, 47), (13, 21, 41, 37), (42, 41, 44, 43), (36, 37, 41, 42, 46, 40), (39, 43, 44, 45, 47, 38), (15, 27, 47, 45), (26, 13, 37, 36), (22, 20, 42, 43), (20, 12, 46, 42), (12, 32, 40, 46), (21, 23, 44, 41), (32, 26, 36, 40), (23, 15, 45, 44), (33, 14, 39, 38)])
me_cube_022.polygons.foreach_set('material_index', [1, 1, 1, 1, 1, 1, 1, 1, 1, 1, 1, 1, 1, 1, 1, 1, 1, 1, 1, 1, 1, 1, 1, 1, 0, 0, 0, 1, 1, 1, 1, 1, 1, 1, 1, 1])
me_cube_022.materials.append(mat_folhas)
me_cube_022.materials.append(mat_capa)
me_cube_022.use_remesh_preserve_volume = False
me_cube_022.use_remesh_preserve_attributes = False
me_cube_022.use_mirror_vertex_groups = False
me_cube_022.update()
me_cube_021 = bpy.data.meshes.new('Cube.021')
me_cube_021.from_pydata([(-1.0, -1.0, -1.0), (-1.0, -1.0, 1.0), (-1.0, 1.0, -1.0), (-1.0, 1.0, 1.0), (1.0, -1.0, -1.0), (1.0, -1.0, 1.0), (1.0, 1.0, -1.0), (1.0, 1.0, 1.0), (-1.0, -1.0, -0.8654), (-1.0, -1.0, 0.8654), (-1.0, 1.0, 0.8654), (-1.0, 1.0, -0.8654), (1.0, 1.0, -0.8654), (1.0, 1.0, 0.8654), (1.0, -1.0, -0.8654), (1.0, -1.0, 0.8654), (-1.0, -1.0, -0.8654), (-1.0, -1.0, 0.8654), (-1.0, 1.0, 0.8654), (-1.0, 1.0, -0.8654), (1.0, 1.0, -0.8654), (1.0, 1.0, 0.8654), (1.0, -1.0, -0.8654), (1.0, -1.0, 0.8654), (-0.9414, 1.0, 1.0), (-0.9414, -1.0, 1.0), (-0.9414, 1.0, 0.8654), (-0.9414, -1.0, 0.8654), (-0.9414, 1.0, 0.8654), (-0.9414, -1.0, 0.8654), (-0.9424, 1.0, -1.0), (-0.9424, -1.0, -1.0), (-0.9424, 1.0, -0.8654), (-0.9424, -1.0, -0.8654), (-0.9424, 1.0, -0.8654), (-0.9424, -1.0, -0.8654), (-0.9414, 0.9686, 0.8654), (1.0, 0.9686, 0.8654), (-0.9424, -0.9686, -0.8654), (1.0, -0.9686, -0.8654), (-0.9424, 0.9686, -0.8654), (0.9487, 0.9686, 0.8654), (0.9487, 0.9686, -0.8654), (0.9487, -0.9686, -0.8654), (0.9487, -0.9686, 0.8654), (1.0, -0.9686, 0.8654), (1.0, 0.9686, -0.8654), (-0.9414, -0.9686, 0.8654)], [(19, 11), (10, 18), (16, 8), (17, 9), (26, 28), (27, 29), (32, 34), (33, 35)], [(0, 1, 3, 2), (24, 7, 13, 26), (4, 6, 12, 14), (25, 1, 9, 27), (30, 6, 4, 31), (24, 3, 1, 25), (13, 15, 23, 21), (2, 3, 10, 11), (1, 0, 8, 9), (31, 4, 14, 33), (7, 5, 15, 13), (30, 2, 11, 32), (14, 22, 43, 39), (7, 24, 25, 5), (5, 25, 27, 15), (14, 12, 20, 22), (10, 26, 32, 11), (3, 24, 26, 10), (8, 33, 27, 9), (6, 30, 32, 12), (0, 31, 33, 8), (2, 30, 31, 0), (27, 33, 38, 47), (13, 21, 41, 37), (42, 41, 44, 43), (36, 37, 41, 42, 46, 40), (39, 43, 44, 45, 47, 38), (15, 27, 47, 45), (26, 13, 37, 36), (22, 20, 42, 43), (20, 12, 46, 42), (12, 32, 40, 46), (21, 23, 44, 41), (32, 26, 36, 40), (23, 15, 45, 44), (33, 14, 39, 38)])
me_cube_021.polygons.foreach_set('material_index', [1, 1, 1, 1, 1, 1, 1, 1, 1, 1, 1, 1, 1, 1, 1, 1, 1, 1, 1, 1, 1, 1, 1, 1, 0, 0, 0, 1, 1, 1, 1, 1, 1, 1, 1, 1])
me_cube_021.materials.append(mat_folhas)
me_cube_021.materials.append(mat_capa)
me_cube_021.use_remesh_preserve_volume = False
me_cube_021.use_remesh_preserve_attributes = False
me_cube_021.use_mirror_vertex_groups = False
me_cube_021.update()
me_cube_020 = bpy.data.meshes.new('Cube.020')
me_cube_020.from_pydata([(-1.0, -1.0, -1.0), (-1.0, -1.0, 1.0), (-1.0, 1.0, -1.0), (-1.0, 1.0, 1.0), (1.0, -1.0, -1.0), (1.0, -1.0, 1.0), (1.0, 1.0, -1.0), (1.0, 1.0, 1.0), (-1.0, -1.0, -0.8654), (-1.0, -1.0, 0.8654), (-1.0, 1.0, 0.8654), (-1.0, 1.0, -0.8654), (1.0, 1.0, -0.8654), (1.0, 1.0, 0.8654), (1.0, -1.0, -0.8654), (1.0, -1.0, 0.8654), (-1.0, -1.0, -0.8654), (-1.0, -1.0, 0.8654), (-1.0, 1.0, 0.8654), (-1.0, 1.0, -0.8654), (1.0, 1.0, -0.8654), (1.0, 1.0, 0.8654), (1.0, -1.0, -0.8654), (1.0, -1.0, 0.8654), (-0.9414, 1.0, 1.0), (-0.9414, -1.0, 1.0), (-0.9414, 1.0, 0.8654), (-0.9414, -1.0, 0.8654), (-0.9414, 1.0, 0.8654), (-0.9414, -1.0, 0.8654), (-0.9424, 1.0, -1.0), (-0.9424, -1.0, -1.0), (-0.9424, 1.0, -0.8654), (-0.9424, -1.0, -0.8654), (-0.9424, 1.0, -0.8654), (-0.9424, -1.0, -0.8654), (-0.9414, 0.9686, 0.8654), (1.0, 0.9686, 0.8654), (-0.9424, -0.9686, -0.8654), (1.0, -0.9686, -0.8654), (-0.9424, 0.9686, -0.8654), (0.9487, 0.9686, 0.8654), (0.9487, 0.9686, -0.8654), (0.9487, -0.9686, -0.8654), (0.9487, -0.9686, 0.8654), (1.0, -0.9686, 0.8654), (1.0, 0.9686, -0.8654), (-0.9414, -0.9686, 0.8654)], [(19, 11), (10, 18), (16, 8), (17, 9), (26, 28), (27, 29), (32, 34), (33, 35)], [(0, 1, 3, 2), (24, 7, 13, 26), (4, 6, 12, 14), (25, 1, 9, 27), (30, 6, 4, 31), (24, 3, 1, 25), (13, 15, 23, 21), (2, 3, 10, 11), (1, 0, 8, 9), (31, 4, 14, 33), (7, 5, 15, 13), (30, 2, 11, 32), (14, 22, 43, 39), (7, 24, 25, 5), (5, 25, 27, 15), (14, 12, 20, 22), (10, 26, 32, 11), (3, 24, 26, 10), (8, 33, 27, 9), (6, 30, 32, 12), (0, 31, 33, 8), (2, 30, 31, 0), (27, 33, 38, 47), (13, 21, 41, 37), (42, 41, 44, 43), (36, 37, 41, 42, 46, 40), (39, 43, 44, 45, 47, 38), (15, 27, 47, 45), (26, 13, 37, 36), (22, 20, 42, 43), (20, 12, 46, 42), (12, 32, 40, 46), (21, 23, 44, 41), (32, 26, 36, 40), (23, 15, 45, 44), (33, 14, 39, 38)])
me_cube_020.polygons.foreach_set('material_index', [1, 1, 1, 1, 1, 1, 1, 1, 1, 1, 1, 1, 1, 1, 1, 1, 1, 1, 1, 1, 1, 1, 1, 1, 0, 0, 0, 1, 1, 1, 1, 1, 1, 1, 1, 1])
me_cube_020.materials.append(mat_folhas)
me_cube_020.materials.append(mat_capa)
me_cube_020.use_remesh_preserve_volume = False
me_cube_020.use_remesh_preserve_attributes = False
me_cube_020.use_mirror_vertex_groups = False
me_cube_020.update()
me_cube_019 = bpy.data.meshes.new('Cube.019')
me_cube_019.from_pydata([(-1.0, -1.0, -1.0), (-1.0, -1.0, 1.0), (-1.0, 1.0, -1.0), (-1.0, 1.0, 1.0), (1.0, -1.0, -1.0), (1.0, -1.0, 1.0), (1.0, 1.0, -1.0), (1.0, 1.0, 1.0), (-1.0, -1.0, -0.8654), (-1.0, -1.0, 0.8654), (-1.0, 1.0, 0.8654), (-1.0, 1.0, -0.8654), (1.0, 1.0, -0.8654), (1.0, 1.0, 0.8654), (1.0, -1.0, -0.8654), (1.0, -1.0, 0.8654), (-1.0, -1.0, -0.8654), (-1.0, -1.0, 0.8654), (-1.0, 1.0, 0.8654), (-1.0, 1.0, -0.8654), (1.0, 1.0, -0.8654), (1.0, 1.0, 0.8654), (1.0, -1.0, -0.8654), (1.0, -1.0, 0.8654), (-0.9414, 1.0, 1.0), (-0.9414, -1.0, 1.0), (-0.9414, 1.0, 0.8654), (-0.9414, -1.0, 0.8654), (-0.9414, 1.0, 0.8654), (-0.9414, -1.0, 0.8654), (-0.9424, 1.0, -1.0), (-0.9424, -1.0, -1.0), (-0.9424, 1.0, -0.8654), (-0.9424, -1.0, -0.8654), (-0.9424, 1.0, -0.8654), (-0.9424, -1.0, -0.8654), (-0.9414, 0.9686, 0.8654), (1.0, 0.9686, 0.8654), (-0.9424, -0.9686, -0.8654), (1.0, -0.9686, -0.8654), (-0.9424, 0.9686, -0.8654), (0.9487, 0.9686, 0.8654), (0.9487, 0.9686, -0.8654), (0.9487, -0.9686, -0.8654), (0.9487, -0.9686, 0.8654), (1.0, -0.9686, 0.8654), (1.0, 0.9686, -0.8654), (-0.9414, -0.9686, 0.8654)], [(19, 11), (10, 18), (16, 8), (17, 9), (26, 28), (27, 29), (32, 34), (33, 35)], [(0, 1, 3, 2), (24, 7, 13, 26), (4, 6, 12, 14), (25, 1, 9, 27), (30, 6, 4, 31), (24, 3, 1, 25), (13, 15, 23, 21), (2, 3, 10, 11), (1, 0, 8, 9), (31, 4, 14, 33), (7, 5, 15, 13), (30, 2, 11, 32), (14, 22, 43, 39), (7, 24, 25, 5), (5, 25, 27, 15), (14, 12, 20, 22), (10, 26, 32, 11), (3, 24, 26, 10), (8, 33, 27, 9), (6, 30, 32, 12), (0, 31, 33, 8), (2, 30, 31, 0), (27, 33, 38, 47), (13, 21, 41, 37), (42, 41, 44, 43), (36, 37, 41, 42, 46, 40), (39, 43, 44, 45, 47, 38), (15, 27, 47, 45), (26, 13, 37, 36), (22, 20, 42, 43), (20, 12, 46, 42), (12, 32, 40, 46), (21, 23, 44, 41), (32, 26, 36, 40), (23, 15, 45, 44), (33, 14, 39, 38)])
me_cube_019.polygons.foreach_set('material_index', [1, 1, 1, 1, 1, 1, 1, 1, 1, 1, 1, 1, 1, 1, 1, 1, 1, 1, 1, 1, 1, 1, 1, 1, 0, 0, 0, 1, 1, 1, 1, 1, 1, 1, 1, 1])
me_cube_019.materials.append(mat_folhas)
me_cube_019.materials.append(mat_capa_amarelo)
me_cube_019.use_remesh_preserve_volume = False
me_cube_019.use_remesh_preserve_attributes = False
me_cube_019.use_mirror_vertex_groups = False
me_cube_019.update()
me_cube_018 = bpy.data.meshes.new('Cube.018')
me_cube_018.from_pydata([(-1.0, -1.0, -1.0), (-1.0, -1.0, 1.0), (-1.0, 1.0, -1.0), (-1.0, 1.0, 1.0), (1.0, -1.0, -1.0), (1.0, -1.0, 1.0), (1.0, 1.0, -1.0), (1.0, 1.0, 1.0), (-1.0, -1.0, -0.8654), (-1.0, -1.0, 0.8654), (-1.0, 1.0, 0.8654), (-1.0, 1.0, -0.8654), (1.0, 1.0, -0.8654), (1.0, 1.0, 0.8654), (1.0, -1.0, -0.8654), (1.0, -1.0, 0.8654), (-1.0, -1.0, -0.8654), (-1.0, -1.0, 0.8654), (-1.0, 1.0, 0.8654), (-1.0, 1.0, -0.8654), (1.0, 1.0, -0.8654), (1.0, 1.0, 0.8654), (1.0, -1.0, -0.8654), (1.0, -1.0, 0.8654), (-0.9414, 1.0, 1.0), (-0.9414, -1.0, 1.0), (-0.9414, 1.0, 0.8654), (-0.9414, -1.0, 0.8654), (-0.9414, 1.0, 0.8654), (-0.9414, -1.0, 0.8654), (-0.9424, 1.0, -1.0), (-0.9424, -1.0, -1.0), (-0.9424, 1.0, -0.8654), (-0.9424, -1.0, -0.8654), (-0.9424, 1.0, -0.8654), (-0.9424, -1.0, -0.8654), (-0.9414, 0.9686, 0.8654), (1.0, 0.9686, 0.8654), (-0.9424, -0.9686, -0.8654), (1.0, -0.9686, -0.8654), (-0.9424, 0.9686, -0.8654), (0.9487, 0.9686, 0.8654), (0.9487, 0.9686, -0.8654), (0.9487, -0.9686, -0.8654), (0.9487, -0.9686, 0.8654), (1.0, -0.9686, 0.8654), (1.0, 0.9686, -0.8654), (-0.9414, -0.9686, 0.8654)], [(19, 11), (10, 18), (16, 8), (17, 9), (26, 28), (27, 29), (32, 34), (33, 35)], [(0, 1, 3, 2), (24, 7, 13, 26), (4, 6, 12, 14), (25, 1, 9, 27), (30, 6, 4, 31), (24, 3, 1, 25), (13, 15, 23, 21), (2, 3, 10, 11), (1, 0, 8, 9), (31, 4, 14, 33), (7, 5, 15, 13), (30, 2, 11, 32), (14, 22, 43, 39), (7, 24, 25, 5), (5, 25, 27, 15), (14, 12, 20, 22), (10, 26, 32, 11), (3, 24, 26, 10), (8, 33, 27, 9), (6, 30, 32, 12), (0, 31, 33, 8), (2, 30, 31, 0), (27, 33, 38, 47), (13, 21, 41, 37), (42, 41, 44, 43), (36, 37, 41, 42, 46, 40), (39, 43, 44, 45, 47, 38), (15, 27, 47, 45), (26, 13, 37, 36), (22, 20, 42, 43), (20, 12, 46, 42), (12, 32, 40, 46), (21, 23, 44, 41), (32, 26, 36, 40), (23, 15, 45, 44), (33, 14, 39, 38)])
me_cube_018.polygons.foreach_set('material_index', [1, 1, 1, 1, 1, 1, 1, 1, 1, 1, 1, 1, 1, 1, 1, 1, 1, 1, 1, 1, 1, 1, 1, 1, 0, 0, 0, 1, 1, 1, 1, 1, 1, 1, 1, 1])
me_cube_018.materials.append(mat_folhas)
me_cube_018.materials.append(mat_capa)
me_cube_018.use_remesh_preserve_volume = False
me_cube_018.use_remesh_preserve_attributes = False
me_cube_018.use_mirror_vertex_groups = False
me_cube_018.update()
me_cube_017 = bpy.data.meshes.new('Cube.017')
me_cube_017.from_pydata([(-1.0, -1.0, -1.0), (-1.0, -1.0, 1.0), (-1.0, 1.0, -1.0), (-1.0, 1.0, 1.0), (1.0, -1.0, -1.0), (1.0, -1.0, 1.0), (1.0, 1.0, -1.0), (1.0, 1.0, 1.0), (-1.0, -1.0, -0.8654), (-1.0, -1.0, 0.8654), (-1.0, 1.0, 0.8654), (-1.0, 1.0, -0.8654), (1.0, 1.0, -0.8654), (1.0, 1.0, 0.8654), (1.0, -1.0, -0.8654), (1.0, -1.0, 0.8654), (-1.0, -1.0, -0.8654), (-1.0, -1.0, 0.8654), (-1.0, 1.0, 0.8654), (-1.0, 1.0, -0.8654), (1.0, 1.0, -0.8654), (1.0, 1.0, 0.8654), (1.0, -1.0, -0.8654), (1.0, -1.0, 0.8654), (-0.9414, 1.0, 1.0), (-0.9414, -1.0, 1.0), (-0.9414, 1.0, 0.8654), (-0.9414, -1.0, 0.8654), (-0.9414, 1.0, 0.8654), (-0.9414, -1.0, 0.8654), (-0.9424, 1.0, -1.0), (-0.9424, -1.0, -1.0), (-0.9424, 1.0, -0.8654), (-0.9424, -1.0, -0.8654), (-0.9424, 1.0, -0.8654), (-0.9424, -1.0, -0.8654), (-0.9414, 0.9686, 0.8654), (1.0, 0.9686, 0.8654), (-0.9424, -0.9686, -0.8654), (1.0, -0.9686, -0.8654), (-0.9424, 0.9686, -0.8654), (0.9487, 0.9686, 0.8654), (0.9487, 0.9686, -0.8654), (0.9487, -0.9686, -0.8654), (0.9487, -0.9686, 0.8654), (1.0, -0.9686, 0.8654), (1.0, 0.9686, -0.8654), (-0.9414, -0.9686, 0.8654)], [(19, 11), (10, 18), (16, 8), (17, 9), (26, 28), (27, 29), (32, 34), (33, 35)], [(0, 1, 3, 2), (24, 7, 13, 26), (4, 6, 12, 14), (25, 1, 9, 27), (30, 6, 4, 31), (24, 3, 1, 25), (13, 15, 23, 21), (2, 3, 10, 11), (1, 0, 8, 9), (31, 4, 14, 33), (7, 5, 15, 13), (30, 2, 11, 32), (14, 22, 43, 39), (7, 24, 25, 5), (5, 25, 27, 15), (14, 12, 20, 22), (10, 26, 32, 11), (3, 24, 26, 10), (8, 33, 27, 9), (6, 30, 32, 12), (0, 31, 33, 8), (2, 30, 31, 0), (27, 33, 38, 47), (13, 21, 41, 37), (42, 41, 44, 43), (36, 37, 41, 42, 46, 40), (39, 43, 44, 45, 47, 38), (15, 27, 47, 45), (26, 13, 37, 36), (22, 20, 42, 43), (20, 12, 46, 42), (12, 32, 40, 46), (21, 23, 44, 41), (32, 26, 36, 40), (23, 15, 45, 44), (33, 14, 39, 38)])
me_cube_017.polygons.foreach_set('material_index', [1, 1, 1, 1, 1, 1, 1, 1, 1, 1, 1, 1, 1, 1, 1, 1, 1, 1, 1, 1, 1, 1, 1, 1, 0, 0, 0, 1, 1, 1, 1, 1, 1, 1, 1, 1])
me_cube_017.materials.append(mat_folhas)
me_cube_017.materials.append(mat_capa_laranja)
me_cube_017.use_remesh_preserve_volume = False
me_cube_017.use_remesh_preserve_attributes = False
me_cube_017.use_mirror_vertex_groups = False
me_cube_017.update()
me_cube_016 = bpy.data.meshes.new('Cube.016')
me_cube_016.from_pydata([(-1.0, -1.0, -1.0), (-1.0, -1.0, 1.0), (-1.0, 1.0, -1.0), (-1.0, 1.0, 1.0), (1.0, -1.0, -1.0), (1.0, -1.0, 1.0), (1.0, 1.0, -1.0), (1.0, 1.0, 1.0), (-1.0, -1.0, -0.8654), (-1.0, -1.0, 0.8654), (-1.0, 1.0, 0.8654), (-1.0, 1.0, -0.8654), (1.0, 1.0, -0.8654), (1.0, 1.0, 0.8654), (1.0, -1.0, -0.8654), (1.0, -1.0, 0.8654), (-1.0, -1.0, -0.8654), (-1.0, -1.0, 0.8654), (-1.0, 1.0, 0.8654), (-1.0, 1.0, -0.8654), (1.0, 1.0, -0.8654), (1.0, 1.0, 0.8654), (1.0, -1.0, -0.8654), (1.0, -1.0, 0.8654), (-0.9414, 1.0, 1.0), (-0.9414, -1.0, 1.0), (-0.9414, 1.0, 0.8654), (-0.9414, -1.0, 0.8654), (-0.9414, 1.0, 0.8654), (-0.9414, -1.0, 0.8654), (-0.9424, 1.0, -1.0), (-0.9424, -1.0, -1.0), (-0.9424, 1.0, -0.8654), (-0.9424, -1.0, -0.8654), (-0.9424, 1.0, -0.8654), (-0.9424, -1.0, -0.8654), (-0.9414, 0.9686, 0.8654), (1.0, 0.9686, 0.8654), (-0.9424, -0.9686, -0.8654), (1.0, -0.9686, -0.8654), (-0.9424, 0.9686, -0.8654), (0.9487, 0.9686, 0.8654), (0.9487, 0.9686, -0.8654), (0.9487, -0.9686, -0.8654), (0.9487, -0.9686, 0.8654), (1.0, -0.9686, 0.8654), (1.0, 0.9686, -0.8654), (-0.9414, -0.9686, 0.8654)], [(19, 11), (10, 18), (16, 8), (17, 9), (26, 28), (27, 29), (32, 34), (33, 35)], [(0, 1, 3, 2), (24, 7, 13, 26), (4, 6, 12, 14), (25, 1, 9, 27), (30, 6, 4, 31), (24, 3, 1, 25), (13, 15, 23, 21), (2, 3, 10, 11), (1, 0, 8, 9), (31, 4, 14, 33), (7, 5, 15, 13), (30, 2, 11, 32), (14, 22, 43, 39), (7, 24, 25, 5), (5, 25, 27, 15), (14, 12, 20, 22), (10, 26, 32, 11), (3, 24, 26, 10), (8, 33, 27, 9), (6, 30, 32, 12), (0, 31, 33, 8), (2, 30, 31, 0), (27, 33, 38, 47), (13, 21, 41, 37), (42, 41, 44, 43), (36, 37, 41, 42, 46, 40), (39, 43, 44, 45, 47, 38), (15, 27, 47, 45), (26, 13, 37, 36), (22, 20, 42, 43), (20, 12, 46, 42), (12, 32, 40, 46), (21, 23, 44, 41), (32, 26, 36, 40), (23, 15, 45, 44), (33, 14, 39, 38)])
me_cube_016.polygons.foreach_set('material_index', [1, 1, 1, 1, 1, 1, 1, 1, 1, 1, 1, 1, 1, 1, 1, 1, 1, 1, 1, 1, 1, 1, 1, 1, 0, 0, 0, 1, 1, 1, 1, 1, 1, 1, 1, 1])
me_cube_016.materials.append(mat_folhas)
me_cube_016.materials.append(mat_capa)
me_cube_016.use_remesh_preserve_volume = False
me_cube_016.use_remesh_preserve_attributes = False
me_cube_016.use_mirror_vertex_groups = False
me_cube_016.update()
me_cube_015 = bpy.data.meshes.new('Cube.015')
me_cube_015.from_pydata([(-1.0, -1.0, -1.0), (-1.0, -1.0, 1.0), (-1.0, 1.0, -1.0), (-1.0, 1.0, 1.0), (1.0, -1.0, -1.0), (1.0, -1.0, 1.0), (1.0, 1.0, -1.0), (1.0, 1.0, 1.0), (-1.0, -1.0, -0.8654), (-1.0, -1.0, 0.8654), (-1.0, 1.0, 0.8654), (-1.0, 1.0, -0.8654), (1.0, 1.0, -0.8654), (1.0, 1.0, 0.8654), (1.0, -1.0, -0.8654), (1.0, -1.0, 0.8654), (-1.0, -1.0, -0.8654), (-1.0, -1.0, 0.8654), (-1.0, 1.0, 0.8654), (-1.0, 1.0, -0.8654), (1.0, 1.0, -0.8654), (1.0, 1.0, 0.8654), (1.0, -1.0, -0.8654), (1.0, -1.0, 0.8654), (-0.9414, 1.0, 1.0), (-0.9414, -1.0, 1.0), (-0.9414, 1.0, 0.8654), (-0.9414, -1.0, 0.8654), (-0.9414, 1.0, 0.8654), (-0.9414, -1.0, 0.8654), (-0.9424, 1.0, -1.0), (-0.9424, -1.0, -1.0), (-0.9424, 1.0, -0.8654), (-0.9424, -1.0, -0.8654), (-0.9424, 1.0, -0.8654), (-0.9424, -1.0, -0.8654), (-0.9414, 0.9686, 0.8654), (1.0, 0.9686, 0.8654), (-0.9424, -0.9686, -0.8654), (1.0, -0.9686, -0.8654), (-0.9424, 0.9686, -0.8654), (0.9487, 0.9686, 0.8654), (0.9487, 0.9686, -0.8654), (0.9487, -0.9686, -0.8654), (0.9487, -0.9686, 0.8654), (1.0, -0.9686, 0.8654), (1.0, 0.9686, -0.8654), (-0.9414, -0.9686, 0.8654)], [(19, 11), (10, 18), (16, 8), (17, 9), (26, 28), (27, 29), (32, 34), (33, 35)], [(0, 1, 3, 2), (24, 7, 13, 26), (4, 6, 12, 14), (25, 1, 9, 27), (30, 6, 4, 31), (24, 3, 1, 25), (13, 15, 23, 21), (2, 3, 10, 11), (1, 0, 8, 9), (31, 4, 14, 33), (7, 5, 15, 13), (30, 2, 11, 32), (14, 22, 43, 39), (7, 24, 25, 5), (5, 25, 27, 15), (14, 12, 20, 22), (10, 26, 32, 11), (3, 24, 26, 10), (8, 33, 27, 9), (6, 30, 32, 12), (0, 31, 33, 8), (2, 30, 31, 0), (27, 33, 38, 47), (13, 21, 41, 37), (42, 41, 44, 43), (36, 37, 41, 42, 46, 40), (39, 43, 44, 45, 47, 38), (15, 27, 47, 45), (26, 13, 37, 36), (22, 20, 42, 43), (20, 12, 46, 42), (12, 32, 40, 46), (21, 23, 44, 41), (32, 26, 36, 40), (23, 15, 45, 44), (33, 14, 39, 38)])
me_cube_015.polygons.foreach_set('material_index', [1, 1, 1, 1, 1, 1, 1, 1, 1, 1, 1, 1, 1, 1, 1, 1, 1, 1, 1, 1, 1, 1, 1, 1, 0, 0, 0, 1, 1, 1, 1, 1, 1, 1, 1, 1])
me_cube_015.materials.append(mat_folhas)
me_cube_015.materials.append(mat_capa)
me_cube_015.use_remesh_preserve_volume = False
me_cube_015.use_remesh_preserve_attributes = False
me_cube_015.use_mirror_vertex_groups = False
me_cube_015.update()
me_cube_014 = bpy.data.meshes.new('Cube.014')
me_cube_014.from_pydata([(-1.0, -1.0, -1.0), (-1.0, -1.0, 1.0), (-1.0, 1.0, -1.0), (-1.0, 1.0, 1.0), (1.0, -1.0, -1.0), (1.0, -1.0, 1.0), (1.0, 1.0, -1.0), (1.0, 1.0, 1.0), (-1.0, -1.0, -0.8654), (-1.0, -1.0, 0.8654), (-1.0, 1.0, 0.8654), (-1.0, 1.0, -0.8654), (1.0, 1.0, -0.8654), (1.0, 1.0, 0.8654), (1.0, -1.0, -0.8654), (1.0, -1.0, 0.8654), (-1.0, -1.0, -0.8654), (-1.0, -1.0, 0.8654), (-1.0, 1.0, 0.8654), (-1.0, 1.0, -0.8654), (1.0, 1.0, -0.8654), (1.0, 1.0, 0.8654), (1.0, -1.0, -0.8654), (1.0, -1.0, 0.8654), (-0.9414, 1.0, 1.0), (-0.9414, -1.0, 1.0), (-0.9414, 1.0, 0.8654), (-0.9414, -1.0, 0.8654), (-0.9414, 1.0, 0.8654), (-0.9414, -1.0, 0.8654), (-0.9424, 1.0, -1.0), (-0.9424, -1.0, -1.0), (-0.9424, 1.0, -0.8654), (-0.9424, -1.0, -0.8654), (-0.9424, 1.0, -0.8654), (-0.9424, -1.0, -0.8654), (-0.9414, 0.9686, 0.8654), (1.0, 0.9686, 0.8654), (-0.9424, -0.9686, -0.8654), (1.0, -0.9686, -0.8654), (-0.9424, 0.9686, -0.8654), (0.9487, 0.9686, 0.8654), (0.9487, 0.9686, -0.8654), (0.9487, -0.9686, -0.8654), (0.9487, -0.9686, 0.8654), (1.0, -0.9686, 0.8654), (1.0, 0.9686, -0.8654), (-0.9414, -0.9686, 0.8654)], [(19, 11), (10, 18), (16, 8), (17, 9), (26, 28), (27, 29), (32, 34), (33, 35)], [(0, 1, 3, 2), (24, 7, 13, 26), (4, 6, 12, 14), (25, 1, 9, 27), (30, 6, 4, 31), (24, 3, 1, 25), (13, 15, 23, 21), (2, 3, 10, 11), (1, 0, 8, 9), (31, 4, 14, 33), (7, 5, 15, 13), (30, 2, 11, 32), (14, 22, 43, 39), (7, 24, 25, 5), (5, 25, 27, 15), (14, 12, 20, 22), (10, 26, 32, 11), (3, 24, 26, 10), (8, 33, 27, 9), (6, 30, 32, 12), (0, 31, 33, 8), (2, 30, 31, 0), (27, 33, 38, 47), (13, 21, 41, 37), (42, 41, 44, 43), (36, 37, 41, 42, 46, 40), (39, 43, 44, 45, 47, 38), (15, 27, 47, 45), (26, 13, 37, 36), (22, 20, 42, 43), (20, 12, 46, 42), (12, 32, 40, 46), (21, 23, 44, 41), (32, 26, 36, 40), (23, 15, 45, 44), (33, 14, 39, 38)])
me_cube_014.polygons.foreach_set('material_index', [1, 1, 1, 1, 1, 1, 1, 1, 1, 1, 1, 1, 1, 1, 1, 1, 1, 1, 1, 1, 1, 1, 1, 1, 0, 0, 0, 1, 1, 1, 1, 1, 1, 1, 1, 1])
me_cube_014.materials.append(mat_folhas)
me_cube_014.materials.append(mat_capa_verde)
me_cube_014.use_remesh_preserve_volume = False
me_cube_014.use_remesh_preserve_attributes = False
me_cube_014.use_mirror_vertex_groups = False
me_cube_014.update()
me_cube_013 = bpy.data.meshes.new('Cube.013')
me_cube_013.from_pydata([(-1.0, -1.0, -1.0), (-1.0, -1.0, 1.0), (-1.0, 1.0, -1.0), (-1.0, 1.0, 1.0), (1.0, -1.0, -1.0), (1.0, -1.0, 1.0), (1.0, 1.0, -1.0), (1.0, 1.0, 1.0), (-1.0, -1.0, -0.8654), (-1.0, -1.0, 0.8654), (-1.0, 1.0, 0.8654), (-1.0, 1.0, -0.8654), (1.0, 1.0, -0.8654), (1.0, 1.0, 0.8654), (1.0, -1.0, -0.8654), (1.0, -1.0, 0.8654), (-1.0, -1.0, -0.8654), (-1.0, -1.0, 0.8654), (-1.0, 1.0, 0.8654), (-1.0, 1.0, -0.8654), (1.0, 1.0, -0.8654), (1.0, 1.0, 0.8654), (1.0, -1.0, -0.8654), (1.0, -1.0, 0.8654), (-0.9414, 1.0, 1.0), (-0.9414, -1.0, 1.0), (-0.9414, 1.0, 0.8654), (-0.9414, -1.0, 0.8654), (-0.9414, 1.0, 0.8654), (-0.9414, -1.0, 0.8654), (-0.9424, 1.0, -1.0), (-0.9424, -1.0, -1.0), (-0.9424, 1.0, -0.8654), (-0.9424, -1.0, -0.8654), (-0.9424, 1.0, -0.8654), (-0.9424, -1.0, -0.8654), (-0.9414, 0.9686, 0.8654), (1.0, 0.9686, 0.8654), (-0.9424, -0.9686, -0.8654), (1.0, -0.9686, -0.8654), (-0.9424, 0.9686, -0.8654), (0.9487, 0.9686, 0.8654), (0.9487, 0.9686, -0.8654), (0.9487, -0.9686, -0.8654), (0.9487, -0.9686, 0.8654), (1.0, -0.9686, 0.8654), (1.0, 0.9686, -0.8654), (-0.9414, -0.9686, 0.8654)], [(19, 11), (10, 18), (16, 8), (17, 9), (26, 28), (27, 29), (32, 34), (33, 35)], [(0, 1, 3, 2), (24, 7, 13, 26), (4, 6, 12, 14), (25, 1, 9, 27), (30, 6, 4, 31), (24, 3, 1, 25), (13, 15, 23, 21), (2, 3, 10, 11), (1, 0, 8, 9), (31, 4, 14, 33), (7, 5, 15, 13), (30, 2, 11, 32), (14, 22, 43, 39), (7, 24, 25, 5), (5, 25, 27, 15), (14, 12, 20, 22), (10, 26, 32, 11), (3, 24, 26, 10), (8, 33, 27, 9), (6, 30, 32, 12), (0, 31, 33, 8), (2, 30, 31, 0), (27, 33, 38, 47), (13, 21, 41, 37), (42, 41, 44, 43), (36, 37, 41, 42, 46, 40), (39, 43, 44, 45, 47, 38), (15, 27, 47, 45), (26, 13, 37, 36), (22, 20, 42, 43), (20, 12, 46, 42), (12, 32, 40, 46), (21, 23, 44, 41), (32, 26, 36, 40), (23, 15, 45, 44), (33, 14, 39, 38)])
me_cube_013.polygons.foreach_set('material_index', [1, 1, 1, 1, 1, 1, 1, 1, 1, 1, 1, 1, 1, 1, 1, 1, 1, 1, 1, 1, 1, 1, 1, 1, 0, 0, 0, 1, 1, 1, 1, 1, 1, 1, 1, 1])
me_cube_013.materials.append(mat_folhas)
me_cube_013.materials.append(mat_capa)
me_cube_013.use_remesh_preserve_volume = False
me_cube_013.use_remesh_preserve_attributes = False
me_cube_013.use_mirror_vertex_groups = False
me_cube_013.update()
me_cube_012 = bpy.data.meshes.new('Cube.012')
me_cube_012.from_pydata([(-1.0, -1.0, -1.0), (-1.0, -1.0, 1.0), (-1.0, 1.0, -1.0), (-1.0, 1.0, 1.0), (1.0, -1.0, -1.0), (1.0, -1.0, 1.0), (1.0, 1.0, -1.0), (1.0, 1.0, 1.0), (-1.0, -1.0, -0.8654), (-1.0, -1.0, 0.8654), (-1.0, 1.0, 0.8654), (-1.0, 1.0, -0.8654), (1.0, 1.0, -0.8654), (1.0, 1.0, 0.8654), (1.0, -1.0, -0.8654), (1.0, -1.0, 0.8654), (-1.0, -1.0, -0.8654), (-1.0, -1.0, 0.8654), (-1.0, 1.0, 0.8654), (-1.0, 1.0, -0.8654), (1.0, 1.0, -0.8654), (1.0, 1.0, 0.8654), (1.0, -1.0, -0.8654), (1.0, -1.0, 0.8654), (-0.9414, 1.0, 1.0), (-0.9414, -1.0, 1.0), (-0.9414, 1.0, 0.8654), (-0.9414, -1.0, 0.8654), (-0.9414, 1.0, 0.8654), (-0.9414, -1.0, 0.8654), (-0.9424, 1.0, -1.0), (-0.9424, -1.0, -1.0), (-0.9424, 1.0, -0.8654), (-0.9424, -1.0, -0.8654), (-0.9424, 1.0, -0.8654), (-0.9424, -1.0, -0.8654), (-0.9414, 0.9686, 0.8654), (1.0, 0.9686, 0.8654), (-0.9424, -0.9686, -0.8654), (1.0, -0.9686, -0.8654), (-0.9424, 0.9686, -0.8654), (0.9487, 0.9686, 0.8654), (0.9487, 0.9686, -0.8654), (0.9487, -0.9686, -0.8654), (0.9487, -0.9686, 0.8654), (1.0, -0.9686, 0.8654), (1.0, 0.9686, -0.8654), (-0.9414, -0.9686, 0.8654)], [(19, 11), (10, 18), (16, 8), (17, 9), (26, 28), (27, 29), (32, 34), (33, 35)], [(0, 1, 3, 2), (24, 7, 13, 26), (4, 6, 12, 14), (25, 1, 9, 27), (30, 6, 4, 31), (24, 3, 1, 25), (13, 15, 23, 21), (2, 3, 10, 11), (1, 0, 8, 9), (31, 4, 14, 33), (7, 5, 15, 13), (30, 2, 11, 32), (14, 22, 43, 39), (7, 24, 25, 5), (5, 25, 27, 15), (14, 12, 20, 22), (10, 26, 32, 11), (3, 24, 26, 10), (8, 33, 27, 9), (6, 30, 32, 12), (0, 31, 33, 8), (2, 30, 31, 0), (27, 33, 38, 47), (13, 21, 41, 37), (42, 41, 44, 43), (36, 37, 41, 42, 46, 40), (39, 43, 44, 45, 47, 38), (15, 27, 47, 45), (26, 13, 37, 36), (22, 20, 42, 43), (20, 12, 46, 42), (12, 32, 40, 46), (21, 23, 44, 41), (32, 26, 36, 40), (23, 15, 45, 44), (33, 14, 39, 38)])
me_cube_012.polygons.foreach_set('material_index', [1, 1, 1, 1, 1, 1, 1, 1, 1, 1, 1, 1, 1, 1, 1, 1, 1, 1, 1, 1, 1, 1, 1, 1, 0, 0, 0, 1, 1, 1, 1, 1, 1, 1, 1, 1])
me_cube_012.materials.append(mat_folhas)
me_cube_012.materials.append(mat_capa)
me_cube_012.use_remesh_preserve_volume = False
me_cube_012.use_remesh_preserve_attributes = False
me_cube_012.use_mirror_vertex_groups = False
me_cube_012.update()
me_cube_011 = bpy.data.meshes.new('Cube.011')
me_cube_011.from_pydata([(-1.0, -1.0, -1.0), (-1.0, -1.0, 1.0), (-1.0, 1.0, -1.0), (-1.0, 1.0, 1.0), (1.0, -1.0, -1.0), (1.0, -1.0, 1.0), (1.0, 1.0, -1.0), (1.0, 1.0, 1.0), (-1.0, -1.0, -0.8654), (-1.0, -1.0, 0.8654), (-1.0, 1.0, 0.8654), (-1.0, 1.0, -0.8654), (1.0, 1.0, -0.8654), (1.0, 1.0, 0.8654), (1.0, -1.0, -0.8654), (1.0, -1.0, 0.8654), (-1.0, -1.0, -0.8654), (-1.0, -1.0, 0.8654), (-1.0, 1.0, 0.8654), (-1.0, 1.0, -0.8654), (1.0, 1.0, -0.8654), (1.0, 1.0, 0.8654), (1.0, -1.0, -0.8654), (1.0, -1.0, 0.8654), (-0.9414, 1.0, 1.0), (-0.9414, -1.0, 1.0), (-0.9414, 1.0, 0.8654), (-0.9414, -1.0, 0.8654), (-0.9414, 1.0, 0.8654), (-0.9414, -1.0, 0.8654), (-0.9424, 1.0, -1.0), (-0.9424, -1.0, -1.0), (-0.9424, 1.0, -0.8654), (-0.9424, -1.0, -0.8654), (-0.9424, 1.0, -0.8654), (-0.9424, -1.0, -0.8654), (-0.9414, 0.9686, 0.8654), (1.0, 0.9686, 0.8654), (-0.9424, -0.9686, -0.8654), (1.0, -0.9686, -0.8654), (-0.9424, 0.9686, -0.8654), (0.9487, 0.9686, 0.8654), (0.9487, 0.9686, -0.8654), (0.9487, -0.9686, -0.8654), (0.9487, -0.9686, 0.8654), (1.0, -0.9686, 0.8654), (1.0, 0.9686, -0.8654), (-0.9414, -0.9686, 0.8654)], [(19, 11), (10, 18), (16, 8), (17, 9), (26, 28), (27, 29), (32, 34), (33, 35)], [(0, 1, 3, 2), (24, 7, 13, 26), (4, 6, 12, 14), (25, 1, 9, 27), (30, 6, 4, 31), (24, 3, 1, 25), (13, 15, 23, 21), (2, 3, 10, 11), (1, 0, 8, 9), (31, 4, 14, 33), (7, 5, 15, 13), (30, 2, 11, 32), (14, 22, 43, 39), (7, 24, 25, 5), (5, 25, 27, 15), (14, 12, 20, 22), (10, 26, 32, 11), (3, 24, 26, 10), (8, 33, 27, 9), (6, 30, 32, 12), (0, 31, 33, 8), (2, 30, 31, 0), (27, 33, 38, 47), (13, 21, 41, 37), (42, 41, 44, 43), (36, 37, 41, 42, 46, 40), (39, 43, 44, 45, 47, 38), (15, 27, 47, 45), (26, 13, 37, 36), (22, 20, 42, 43), (20, 12, 46, 42), (12, 32, 40, 46), (21, 23, 44, 41), (32, 26, 36, 40), (23, 15, 45, 44), (33, 14, 39, 38)])
me_cube_011.polygons.foreach_set('material_index', [1, 1, 1, 1, 1, 1, 1, 1, 1, 1, 1, 1, 1, 1, 1, 1, 1, 1, 1, 1, 1, 1, 1, 1, 0, 0, 0, 1, 1, 1, 1, 1, 1, 1, 1, 1])
me_cube_011.materials.append(mat_folhas)
me_cube_011.materials.append(mat_capa_azul)
me_cube_011.use_remesh_preserve_volume = False
me_cube_011.use_remesh_preserve_attributes = False
me_cube_011.use_mirror_vertex_groups = False
me_cube_011.update()
me_cube_010 = bpy.data.meshes.new('Cube.010')
me_cube_010.from_pydata([(-1.0, -1.0, -1.0), (-1.0, -1.0, 1.0), (-1.0, 1.0, -1.0), (-1.0, 1.0, 1.0), (1.0, -1.0, -1.0), (1.0, -1.0, 1.0), (1.0, 1.0, -1.0), (1.0, 1.0, 1.0)], [], [(0, 1, 3, 2), (2, 3, 7, 6), (6, 7, 5, 4), (4, 5, 1, 0), (2, 6, 4, 0), (7, 3, 1, 5)])
me_cube_010.materials.append(mat_madeira)
me_cube_010.use_remesh_preserve_volume = False
me_cube_010.use_remesh_preserve_attributes = False
me_cube_010.use_mirror_vertex_groups = False
me_cube_010.update()
me_cube_009 = bpy.data.meshes.new('Cube.009')
me_cube_009.from_pydata([(-0.903, 0.687, -0.7494), (-0.903, -0.687, -0.7494), (0.903, 0.687, -0.7494), (0.903, -0.687, -0.7494), (-0.903, 0.687, 0.7494), (-0.903, -0.687, 0.7494), (0.903, 0.687, 0.7494), (0.903, -0.687, 0.7494)], [], [(3, 1, 5, 7), (1, 0, 4, 5), (2, 3, 7, 6), (0, 2, 6, 4), (4, 6, 7, 5), (0, 1, 3, 2)])
me_cube_009.materials.append(mat_vidro)
me_cube_009.use_remesh_preserve_volume = False
me_cube_009.use_remesh_preserve_attributes = False
me_cube_009.use_mirror_vertex_groups = False
me_cube_009.update()
me_cube_008 = bpy.data.meshes.new('Cube.008')
me_cube_008.from_pydata([(1.0, 0.7607, -1.359), (-1.0, 0.7607, -1.359), (1.0, -0.7607, -1.359), (-1.0, -0.7607, -1.359), (0.903, -0.687, -1.359), (-1.0, 0.7607, 1.359), (-1.0, -0.7607, 1.359), (1.0, 0.7607, 1.359), (1.0, -0.7607, 1.359), (-0.903, 0.687, 1.359), (0.903, -0.687, 1.359), (0.903, 0.687, -1.359), (-0.903, -0.687, 1.359), (-0.903, 0.687, -1.359), (-0.903, -0.687, -1.359), (0.903, 0.687, 1.359)], [], [(3, 14, 4, 2), (1, 13, 14, 3), (2, 4, 11, 0), (0, 11, 13, 1), (6, 8, 10, 12), (5, 6, 12, 9), (8, 7, 15, 10), (7, 5, 9, 15), (3, 2, 8, 6), (1, 3, 6, 5), (2, 0, 7, 8), (0, 1, 5, 7), (14, 13, 9, 12), (4, 14, 12, 10), (13, 11, 15, 9), (11, 4, 10, 15)])
me_cube_008.materials.append(mat_aluminio)
me_cube_008.use_remesh_preserve_volume = False
me_cube_008.use_remesh_preserve_attributes = False
me_cube_008.use_mirror_vertex_groups = False
me_cube_008.update()
me_cube_005 = bpy.data.meshes.new('Cube.005')
me_cube_005.from_pydata([(1.0, 0.7607, -1.359), (-1.0, 0.7607, -1.359), (1.0, -0.7607, -1.359), (-1.0, -0.7607, -1.359), (0.903, -0.687, -1.359), (-1.0, 0.7607, 1.359), (-1.0, -0.7607, 1.359), (1.0, 0.7607, 1.359), (1.0, -0.7607, 1.359), (-0.903, 0.687, 1.359), (0.903, -0.687, 1.359), (0.903, 0.687, -1.359), (-0.903, -0.687, 1.359), (-0.903, 0.687, -1.359), (-0.903, -0.687, -1.359), (0.903, 0.687, 1.359)], [], [(3, 14, 4, 2), (1, 13, 14, 3), (2, 4, 11, 0), (0, 11, 13, 1), (6, 8, 10, 12), (5, 6, 12, 9), (8, 7, 15, 10), (7, 5, 9, 15), (3, 2, 8, 6), (1, 3, 6, 5), (2, 0, 7, 8), (0, 1, 5, 7), (14, 13, 9, 12), (4, 14, 12, 10), (13, 11, 15, 9), (11, 4, 10, 15)])
me_cube_005.materials.append(mat_aluminio)
me_cube_005.use_remesh_preserve_volume = False
me_cube_005.use_remesh_preserve_attributes = False
me_cube_005.use_mirror_vertex_groups = False
me_cube_005.update()
me_cube_004 = bpy.data.meshes.new('Cube.004')
me_cube_004.from_pydata([(-0.903, 0.687, -0.7494), (-0.903, -0.687, -0.7494), (0.903, 0.687, -0.7494), (0.903, -0.687, -0.7494), (-0.903, 0.687, 0.7494), (-0.903, -0.687, 0.7494), (0.903, 0.687, 0.7494), (0.903, -0.687, 0.7494)], [], [(3, 1, 5, 7), (1, 0, 4, 5), (2, 3, 7, 6), (0, 2, 6, 4), (4, 6, 7, 5), (0, 1, 3, 2)])
me_cube_004.materials.append(mat_vidro)
me_cube_004.use_remesh_preserve_volume = False
me_cube_004.use_remesh_preserve_attributes = False
me_cube_004.use_mirror_vertex_groups = False
me_cube_004.update()
me_cube_002 = bpy.data.meshes.new('Cube.002')
me_cube_002.from_pydata([(-0.338, 1.0, 30.61), (-0.338, 0.9555, 30.61), (0.4267, 1.0, 30.61), (0.4267, 0.9555, 30.61), (-0.338, 1.0, 16.06), (-0.338, 0.9555, 16.06), (0.4267, 1.0, 16.06), (0.4267, 0.9555, 16.06), (-0.3124, 1.0, 16.79), (-0.3124, 1.0, 29.89), (-0.3124, 0.9555, 16.79), (-0.3124, 0.9555, 29.89), (0.4012, 1.0, 16.79), (0.4012, 1.0, 29.89), (0.4012, 0.9555, 16.79), (0.4012, 0.9555, 29.89), (0.03055, 0.9614, 16.71), (0.03055, 0.9614, 29.92), (0.03055, 0.9932, 16.71), (0.03055, 0.9932, 29.92), (0.05566, 0.9614, 16.71), (0.05566, 0.9614, 29.92), (0.05566, 0.9932, 16.71), (0.05566, 0.9932, 29.92)], [], [(6, 4, 8, 12), (0, 2, 13, 9), (4, 0, 9, 8), (2, 6, 12, 13), (8, 10, 14, 12), (9, 11, 10, 8), (15, 11, 9, 13), (13, 12, 14, 15), (7, 3, 15, 14), (1, 5, 10, 11), (5, 7, 14, 10), (3, 1, 11, 15), (2, 3, 7, 6), (3, 2, 0, 1), (0, 4, 5, 1), (4, 6, 7, 5), (16, 17, 19, 18), (18, 19, 23, 22), (22, 23, 21, 20), (20, 21, 17, 16), (18, 22, 20, 16), (23, 19, 17, 21)])
me_cube_002.materials.append(mat_aluminio)
me_cube_002.use_remesh_preserve_volume = False
me_cube_002.use_remesh_preserve_attributes = False
me_cube_002.use_mirror_vertex_groups = False
me_cube_002.update()
me_cylinder_001 = bpy.data.meshes.new('Cylinder.001')
me_cylinder_001.from_pydata([(2.723e-08, 0.7707, -1.0), (0.0, 1.0, 1.0), (0.1504, 0.7559, -1.0), (0.1951, 0.9808, 1.0), (0.2949, 0.712, -1.0), (0.3827, 0.9239, 1.0), (0.4282, 0.6408, -1.0), (0.5556, 0.8315, 1.0), (0.5449, 0.5449, -1.0), (0.7071, 0.7071, 1.0), (0.6408, 0.4282, -1.0), (0.8315, 0.5556, 1.0), (0.712, 0.2949, -1.0), (0.9239, 0.3827, 1.0), (0.7559, 0.1504, -1.0), (0.9808, 0.1951, 1.0), (0.7707, 1.235e-07, -1.0), (1.0, 7.55e-08, 1.0), (0.7559, -0.1504, -1.0), (0.9808, -0.1951, 1.0), (0.712, -0.2949, -1.0), (0.9239, -0.3827, 1.0), (0.6408, -0.4282, -1.0), (0.8315, -0.5556, 1.0), (0.5449, -0.5449, -1.0), (0.7071, -0.7071, 1.0), (0.4282, -0.6408, -1.0), (0.5556, -0.8315, 1.0), (0.2949, -0.712, -1.0), (0.3827, -0.9239, 1.0), (0.1504, -0.7559, -1.0), (0.1951, -0.9808, 1.0), (-2.239e-07, -0.7707, -1.0), (-3.258e-07, -1.0, 1.0), (-0.1504, -0.7559, -1.0), (-0.1951, -0.9808, 1.0), (-0.2949, -0.712, -1.0), (-0.3827, -0.9239, 1.0), (-0.4282, -0.6408, -1.0), (-0.5556, -0.8315, 1.0), (-0.5449, -0.5449, -1.0), (-0.7071, -0.7071, 1.0), (-0.6408, -0.4282, -1.0), (-0.8315, -0.5556, 1.0), (-0.712, -0.2949, -1.0), (-0.9239, -0.3827, 1.0), (-0.7559, -0.1503, -1.0), (-0.9808, -0.1951, 1.0), (-0.7707, 8.095e-07, -1.0), (-1.0, 9.656e-07, 1.0), (-0.7559, 0.1504, -1.0), (-0.9808, 0.1951, 1.0), (-0.712, 0.2949, -1.0), (-0.9239, 0.3827, 1.0), (-0.6408, 0.4282, -1.0), (-0.8315, 0.5556, 1.0), (-0.5449, 0.5449, -1.0), (-0.7071, 0.7071, 1.0), (-0.4282, 0.6408, -1.0), (-0.5556, 0.8315, 1.0), (-0.2949, 0.712, -1.0), (-0.3827, 0.9239, 1.0), (-0.1503, 0.7559, -1.0), (-0.1951, 0.9808, 1.0)], [], [(0, 1, 3, 2), (2, 3, 5, 4), (4, 5, 7, 6), (6, 7, 9, 8), (8, 9, 11, 10), (10, 11, 13, 12), (12, 13, 15, 14), (14, 15, 17, 16), (16, 17, 19, 18), (18, 19, 21, 20), (20, 21, 23, 22), (22, 23, 25, 24), (24, 25, 27, 26), (26, 27, 29, 28), (28, 29, 31, 30), (30, 31, 33, 32), (32, 33, 35, 34), (34, 35, 37, 36), (36, 37, 39, 38), (38, 39, 41, 40), (40, 41, 43, 42), (42, 43, 45, 44), (44, 45, 47, 46), (46, 47, 49, 48), (48, 49, 51, 50), (50, 51, 53, 52), (52, 53, 55, 54), (54, 55, 57, 56), (56, 57, 59, 58), (58, 59, 61, 60), (60, 61, 63, 62), (62, 63, 1, 0), (0, 2, 4, 6, 8, 10, 12, 14, 16, 18, 20, 22, 24, 26, 28, 30, 32, 34, 36, 38, 40, 42, 44, 46, 48, 50, 52, 54, 56, 58, 60, 62)])
me_cylinder_001.polygons.foreach_set('use_smooth', [True] * 33)
me_cylinder_001.materials.append(mat_lixeira)
me_cylinder_001.use_remesh_preserve_volume = False
me_cylinder_001.use_remesh_preserve_attributes = False
me_cylinder_001.use_mirror_vertex_groups = False
me_cylinder_001.update()
me_cube_003 = bpy.data.meshes.new('Cube.003')
me_cube_003.from_pydata([(-1.0, -1.0, -1.0), (-1.0, -1.0, 1.0), (-1.0, 1.0, -1.0), (-1.0, 1.0, 1.0), (1.0, -1.0, -1.0), (1.0, -1.0, 1.0), (1.0, 1.0, -1.0), (1.0, 1.0, 1.0), (0.6693, 0.8442, -25.61), (0.6693, 0.8442, -0.9466), (0.6693, 0.9409, -25.61), (0.6693, 0.9409, -0.9466), (0.867, 0.8442, -25.61), (0.867, 0.8442, -0.9466), (0.867, 0.9409, -25.61), (0.867, 0.9409, -0.9466), (-0.8611, 0.8442, -25.61), (-0.8611, 0.8442, -0.9466), (-0.8611, 0.9409, -25.61), (-0.8611, 0.9409, -0.9466), (-0.6634, 0.8442, -25.61), (-0.6634, 0.8442, -0.9466), (-0.6634, 0.9409, -25.61), (-0.6634, 0.9409, -0.9466), (0.6693, -0.953, -25.61), (0.6693, -0.953, -0.9466), (0.6693, -0.8563, -25.61), (0.6693, -0.8563, -0.9466), (0.867, -0.953, -25.61), (0.867, -0.953, -0.9466), (0.867, -0.8563, -25.61), (0.867, -0.8563, -0.9466), (-0.8611, -0.953, -25.61), (-0.8611, -0.953, -0.9466), (-0.8611, -0.8563, -25.61), (-0.8611, -0.8563, -0.9466), (-0.6634, -0.953, -25.61), (-0.6634, -0.953, -0.9466), (-0.6634, -0.8563, -25.61), (-0.6634, -0.8563, -0.9466)], [], [(0, 1, 3, 2), (2, 3, 7, 6), (6, 7, 5, 4), (4, 5, 1, 0), (2, 6, 4, 0), (7, 3, 1, 5), (8, 9, 11, 10), (10, 11, 15, 14), (14, 15, 13, 12), (12, 13, 9, 8), (10, 14, 12, 8), (15, 11, 9, 13), (16, 17, 19, 18), (18, 19, 23, 22), (22, 23, 21, 20), (20, 21, 17, 16), (18, 22, 20, 16), (23, 19, 17, 21), (24, 25, 27, 26), (26, 27, 31, 30), (30, 31, 29, 28), (28, 29, 25, 24), (26, 30, 28, 24), (31, 27, 25, 29), (32, 33, 35, 34), (34, 35, 39, 38), (38, 39, 37, 36), (36, 37, 33, 32), (34, 38, 36, 32), (39, 35, 33, 37)])
me_cube_003.polygons.foreach_set('material_index', [0, 0, 0, 0, 0, 0, 1, 1, 1, 1, 1, 1, 1, 1, 1, 1, 1, 1, 1, 1, 1, 1, 1, 1, 1, 1, 1, 1, 1, 1])
me_cube_003.materials.append(mat_madeira)
me_cube_003.materials.append(mat_aluminio)
me_cube_003.use_remesh_preserve_volume = False
me_cube_003.use_remesh_preserve_attributes = False
me_cube_003.use_mirror_vertex_groups = False
me_cube_003.update()
me_cube_033 = bpy.data.meshes.new('Cube.033')
me_cube_033.from_pydata([(-2.562, -1.0, -1.0), (-2.562, -1.0, 11.11), (-2.562, 1.0, -1.0), (-2.562, 1.0, 11.11), (0.4487, -1.0, -1.0), (0.4487, -1.0, 11.11), (0.4487, 1.0, -1.0), (0.4487, 1.0, 11.11), (-3.098, -0.4866, 11.12), (-3.098, -0.4866, 15.01), (-3.098, 0.5369, 11.12), (-3.098, 0.5369, 15.01), (0.7932, -0.4866, 11.12), (0.7932, -0.4866, 15.01), (0.7932, 0.5369, 11.12), (0.7932, 0.5369, 15.01), (-16.02, -0.9535, -9.79), (-16.02, -0.2917, -10.95), (-10.22, -0.9537, -8.687), (-12.74, -0.9537, -10.89), (-10.22, -0.2915, -10.89), (-1.337, -0.2915, -0.9354), (-1.337, -0.9537, 1.433), (-1.337, 0.9656, 1.433), (-12.74, 0.9656, -0.9354), (-12.74, 0.3034, -0.9354), (-12.74, 0.3034, 1.433), (-12.74, 0.9656, 1.433), (-1.337, -0.9537, -0.9354), (-10.22, 0.3034, -10.89), (-12.74, 0.9656, -10.89), (-10.22, -0.2915, 1.433), (-10.22, -0.2915, -0.9354), (-10.22, 0.9656, -8.687), (-12.74, 0.3034, -8.687), (-12.74, 0.9656, -8.687), (-10.22, -0.9537, 1.433), (-16.02, 0.3036, -10.95), (-10.22, -0.9537, -0.9354), (-16.02, 0.9653, -9.79), (-10.22, 0.3034, -0.9354), (-10.22, 0.3034, 1.433), (-10.22, 0.9656, -0.9354), (-10.22, 0.9656, 1.433), (-1.337, 0.3034, -0.9354), (-1.337, 0.3034, 1.433), (-1.337, 0.9656, -0.9354), (-16.02, -0.2917, -9.79), (-16.02, -0.9535, -10.95), (-12.74, -0.2915, -8.687), (-12.74, -0.9537, -8.687), (-10.22, -0.2915, -8.687), (-10.22, 0.9656, -10.89), (-12.74, -0.2915, -10.89), (-10.22, -0.9537, -10.89), (-12.74, 0.3034, -10.89), (-10.22, 0.3034, -8.687), (-12.74, -0.2915, 1.433), (-12.74, -0.9537, 1.433), (-12.74, -0.9537, -0.9354), (-16.02, 0.9653, -10.95), (-12.74, -0.2915, -0.9354), (-16.02, 0.3036, -9.79), (-1.337, -0.2915, 1.433), (0.4401, -0.984, 9.117), (0.4401, -1.646, 11.49), (0.4401, -1.646, 9.117), (-8.445, -0.984, 7.509), (-8.445, -0.984, 5.141), (-8.445, -1.646, 7.509), (-8.445, -1.646, 5.141), (-10.96, -0.984, 7.509), (-10.96, -1.646, 7.509), (-10.96, -1.646, 5.141), (-10.96, -0.984, 5.141), (0.4401, -0.984, 11.49), (0.4401, 1.659, 9.117), (0.4401, 0.9965, 11.49), (0.4401, 0.9965, 9.117), (-8.445, 1.659, 7.509), (-8.445, 1.659, 5.141), (-8.445, 0.9965, 7.509), (-8.445, 0.9965, 5.141), (-10.96, 1.659, 7.509), (-10.96, 0.9965, 7.509), (-10.96, 0.9965, 5.141), (-10.96, 1.659, 5.141), (0.4401, 1.659, 11.49)], [], [(0, 1, 3, 2), (2, 3, 7, 6), (6, 7, 5, 4), (4, 5, 1, 0), (2, 6, 4, 0), (7, 3, 1, 5), (8, 9, 11, 10), (10, 11, 15, 14), (14, 15, 13, 12), (12, 13, 9, 8), (10, 14, 12, 8), (15, 11, 9, 13), (41, 43, 27, 26), (42, 43, 23, 46), (46, 23, 45, 44), (32, 21, 28, 38), (28, 22, 36, 38), (23, 43, 41, 45), (25, 26, 27, 24), (33, 56, 29, 52), (43, 42, 24, 27), (40, 41, 26, 25), (52, 29, 55, 30), (56, 34, 55, 29), (55, 34, 62, 37), (35, 33, 52, 30), (24, 42, 33, 35), (25, 24, 35, 34), (40, 25, 34, 56), (42, 40, 56, 33), (62, 39, 60, 37), (34, 35, 39, 62), (35, 30, 60, 39), (30, 55, 37, 60), (53, 19, 48, 17), (49, 53, 17, 47), (50, 49, 47, 16), (44, 45, 41, 40), (42, 46, 44, 40), (16, 47, 17, 48), (32, 38, 18, 51), (38, 59, 50, 18), (59, 61, 49, 50), (61, 32, 51, 49), (49, 51, 20, 53), (19, 50, 16, 48), (18, 50, 19, 54), (20, 54, 19, 53), (38, 36, 58, 59), (31, 32, 61, 57), (51, 18, 54, 20), (59, 58, 57, 61), (63, 31, 36, 22), (21, 63, 22, 28), (32, 31, 63, 21), (36, 31, 57, 58), (68, 64, 66, 70), (66, 65, 69, 70), (70, 69, 72, 73), (67, 68, 74, 71), (70, 73, 74, 68), (73, 72, 71, 74), (75, 67, 69, 65), (64, 75, 65, 66), (68, 67, 75, 64), (69, 67, 71, 72), (80, 76, 78, 82), (78, 77, 81, 82), (82, 81, 84, 85), (79, 80, 86, 83), (82, 85, 86, 80), (85, 84, 83, 86), (87, 79, 81, 77), (76, 87, 77, 78), (80, 79, 87, 76), (81, 79, 83, 84)])
me_cube_033.materials.append(mat_personagem)
me_cube_033.use_remesh_preserve_volume = False
me_cube_033.use_remesh_preserve_attributes = False
me_cube_033.use_mirror_vertex_groups = False
me_cube_033.update()
me_cube_006 = bpy.data.meshes.new('Cube.006')
me_cube_006.from_pydata([(0.8464, -1.181, -1.0), (0.8464, -1.181, 2.336), (-0.8464, -1.181, -1.0), (-0.8464, -1.181, 2.336), (0.8464, 1.181, -1.0), (0.8464, 1.181, 2.336), (-0.8464, 1.181, -1.0), (-0.8464, 1.181, 2.336), (-0.6977, 1.158, 122.7), (-0.6977, 1.158, -91.04), (-0.6977, 1.018, 122.7), (-0.6977, 1.018, -91.04), (-0.8159, 1.158, 122.7), (-0.8159, 1.158, -91.04), (-0.8159, 1.018, 122.7), (-0.8159, 1.018, -91.04), (0.6791, 1.018, -91.04), (0.6791, 1.018, 122.7), (0.6791, 1.158, -91.04), (0.6791, 1.158, 122.7), (0.7973, 1.018, -91.04), (0.7973, 1.018, 122.7), (0.7973, 1.158, -91.04), (0.7973, 1.158, 122.7), (-0.7512, 1.062, 120.3), (0.7233, 1.062, 120.3), (-0.7512, 1.114, 120.3), (0.7233, 1.114, 120.3), (-0.7512, 1.062, 114.7), (0.7233, 1.062, 114.7), (-0.7512, 1.114, 114.7), (0.7233, 1.114, 114.7), (-0.7512, 1.062, 104.3), (0.7233, 1.062, 104.3), (-0.7512, 1.114, 104.3), (0.7233, 1.114, 104.3), (-0.7512, 1.062, 98.79), (0.7233, 1.062, 98.79), (-0.7512, 1.114, 98.79), (0.7233, 1.114, 98.79), (-0.7512, 1.062, 89.89), (0.7233, 1.062, 89.89), (-0.7512, 1.114, 89.89), (0.7233, 1.114, 89.89), (-0.7512, 1.062, 84.33), (0.7233, 1.062, 84.33), (-0.7512, 1.114, 84.33), (0.7233, 1.114, 84.33), (-0.7512, 1.062, 74.43), (0.7233, 1.062, 74.43), (-0.7512, 1.114, 74.43), (0.7233, 1.114, 74.43), (-0.7512, 1.062, 68.88), (0.7233, 1.062, 68.88), (-0.7512, 1.114, 68.88), (0.7233, 1.114, 68.88), (-0.7512, 1.062, 61.96), (0.7233, 1.062, 61.96), (-0.7512, 1.114, 61.96), (0.7233, 1.114, 61.96), (-0.7512, 1.062, 56.41), (0.7233, 1.062, 56.41), (-0.7512, 1.114, 56.41), (0.7233, 1.114, 56.41), (-0.7512, 1.04, -45.14), (0.7233, 1.04, -45.14), (-0.7512, 1.136, -45.14), (0.7233, 1.136, -45.14), (-0.7512, 1.04, -50.69), (0.7233, 1.04, -50.69), (-0.7512, 1.136, -50.69), (0.7233, 1.136, -50.69), (0.6791, -1.101, -91.04), (0.6791, -1.101, -0.000618), (0.6791, -0.9618, -91.04), (0.6791, -0.9618, -0.000618), (0.7973, -1.101, -91.04), (0.7973, -1.101, -0.000618), (0.7973, -0.9618, -91.04), (0.7973, -0.9618, -0.000618), (-0.814, -1.101, -91.04), (-0.814, -1.101, -0.000618), (-0.814, -0.9618, -91.04), (-0.814, -0.9618, -0.000618), (-0.6958, -1.101, -91.04), (-0.6958, -1.101, -0.000618), (-0.6958, -0.9618, -91.04), (-0.6958, -0.9618, -0.000618), (-0.7512, -1.08, -45.14), (0.7233, -1.08, -45.14), (-0.7512, -0.9837, -45.14), (0.7233, -0.9837, -45.14), (-0.7512, -1.08, -50.69), (0.7233, -1.08, -50.69), (-0.7512, -0.9837, -50.69), (0.7233, -0.9837, -50.69)], [], [(0, 1, 3, 2), (2, 3, 7, 6), (6, 7, 5, 4), (4, 5, 1, 0), (2, 6, 4, 0), (7, 3, 1, 5), (8, 12, 14, 10), (13, 9, 11, 15), (11, 10, 14, 15), (9, 8, 10, 11), (13, 12, 8, 9), (15, 14, 12, 13), (16, 17, 19, 18), (18, 19, 23, 22), (22, 23, 21, 20), (20, 21, 17, 16), (18, 22, 20, 16), (23, 19, 17, 21), (24, 25, 27, 26), (26, 27, 31, 30), (30, 31, 29, 28), (28, 29, 25, 24), (26, 30, 28, 24), (31, 27, 25, 29), (32, 33, 35, 34), (34, 35, 39, 38), (38, 39, 37, 36), (36, 37, 33, 32), (34, 38, 36, 32), (39, 35, 33, 37), (40, 41, 43, 42), (42, 43, 47, 46), (46, 47, 45, 44), (44, 45, 41, 40), (42, 46, 44, 40), (47, 43, 41, 45), (48, 49, 51, 50), (50, 51, 55, 54), (54, 55, 53, 52), (52, 53, 49, 48), (50, 54, 52, 48), (55, 51, 49, 53), (56, 57, 59, 58), (58, 59, 63, 62), (62, 63, 61, 60), (60, 61, 57, 56), (58, 62, 60, 56), (63, 59, 57, 61), (64, 65, 67, 66), (66, 67, 71, 70), (70, 71, 69, 68), (68, 69, 65, 64), (66, 70, 68, 64), (71, 67, 65, 69), (72, 73, 75, 74), (74, 75, 79, 78), (78, 79, 77, 76), (76, 77, 73, 72), (74, 78, 76, 72), (79, 75, 73, 77), (80, 81, 83, 82), (82, 83, 87, 86), (86, 87, 85, 84), (84, 85, 81, 80), (82, 86, 84, 80), (87, 83, 81, 85), (88, 89, 91, 90), (90, 91, 95, 94), (94, 95, 93, 92), (92, 93, 89, 88), (90, 94, 92, 88), (95, 91, 89, 93)])
me_cube_006.materials.append(mat_madeira)
me_cube_006.use_remesh_preserve_volume = False
me_cube_006.use_remesh_preserve_attributes = False
me_cube_006.use_mirror_vertex_groups = False
me_cube_006.update()

# ---- objects
ob_cube_001 = bpy.data.objects.new('Cube.001', me_cube_034)
ob_tela = bpy.data.objects.new('tela', me_cube_026)
ob_gabinete = bpy.data.objects.new('gabinete', me_cube_024)
ob_chao = bpy.data.objects.new('chao', me_cube_001)
ob_parede = bpy.data.objects.new('parede', me_cube)
ob_lamp = bpy.data.objects.new('Lamp', light_lamp)
ob_camera = bpy.data.objects.new('Camera', cam_camera)
ob_livro_018 = bpy.data.objects.new('livro.018', me_cube_032)
ob_livro_017 = bpy.data.objects.new('livro.017', me_cube_030)
ob_livro_016 = bpy.data.objects.new('livro.016', me_cube_029)
ob_livro_015 = bpy.data.objects.new('livro.015', me_cube_028)
ob_livro_013 = bpy.data.objects.new('livro.013', me_cube_027)
ob_livro_014 = bpy.data.objects.new('livro.014', me_cube_025)
ob_livro_012 = bpy.data.objects.new('livro.012', me_cube_023)
ob_livro_011 = bpy.data.objects.new('livro.011', me_cube_022)
ob_livro_010 = bpy.data.objects.new('livro.010', me_cube_021)
ob_livro_009 = bpy.data.objects.new('livro.009', me_cube_020)
ob_livro_008 = bpy.data.objects.new('livro.008', me_cube_019)
ob_livro_007 = bpy.data.objects.new('livro.007', me_cube_018)
ob_livro_006 = bpy.data.objects.new('livro.006', me_cube_017)
ob_livro_005 = bpy.data.objects.new('livro.005', me_cube_016)
ob_livro_004 = bpy.data.objects.new('livro.004', me_cube_015)
ob_livro_003 = bpy.data.objects.new('livro.003', me_cube_014)
ob_livro_002 = bpy.data.objects.new('livro.002', me_cube_013)
ob_livro_001 = bpy.data.objects.new('livro.001', me_cube_012)
ob_livro = bpy.data.objects.new('livro', me_cube_011)
ob_estante = bpy.data.objects.new('estante', me_cube_010)
ob_vidro2 = bpy.data.objects.new('vidro2', me_cube_009)
ob_janela3 = bpy.data.objects.new('janela3', me_cube_008)
ob_janela2 = bpy.data.objects.new('janela2', me_cube_005)
ob_vidro = bpy.data.objects.new('vidro', me_cube_004)
ob_janela = bpy.data.objects.new('janela', me_cube_002)
ob_cylinder = bpy.data.objects.new('Cylinder', me_cylinder_001)
ob_mesa = bpy.data.objects.new('mesa', me_cube_003)
ob_cube = bpy.data.objects.new('Cube', me_cube_033)
ob_cadeira = bpy.data.objects.new('cadeira', me_cube_006)

# ---- transforms, parenting, visibility, modifiers, constraints
ob_cube_001.location = (-0.5283, -0.4675, 0.4425)
ob_cube_001.rotation_euler = (0.0, 0.1005, 0.0)
ob_cube_001.scale = (0.05622, 0.1381, 0.003015)
ob_cube_001.lineart.crease_threshold = 0.0
ob_tela.location = (-0.659, -0.4719, 0.5602)
ob_tela.scale = (0.005955, 0.1636, 0.1001)
ob_tela.lineart.crease_threshold = 0.0
ob_gabinete.location = (-0.6602, -0.1322, 0.5688)
ob_gabinete.scale = (0.1007, 0.04971, 0.1297)
ob_gabinete.lineart.crease_threshold = 0.0
ob_chao.location = (0.0, 0.0, 0.0)
ob_chao.scale = (1.0, 1.315, 0.0299)
ob_chao.lock_rotations_4d = False
ob_chao.empty_display_type = 'ARROWS'
ob_chao.lineart.crease_threshold = 0.0
ob_parede.location = (0.0, 0.0, 0.0)
ob_parede.scale = (1.0, 1.315, 0.0299)
ob_parede.lock_rotations_4d = False
ob_parede.empty_display_type = 'ARROWS'
ob_parede.lineart.crease_threshold = 0.0
ob_lamp.location = (-0.1528, 5.274, 2.895)
ob_lamp.rotation_euler = (0.4765, 0.04988, 3.106)
ob_lamp.lock_rotations_4d = False
ob_lamp.empty_display_type = 'ARROWS'
ob_lamp.color = (0.0, 0.0, 0.0, 0.0)
ob_lamp.lineart.crease_threshold = 0.0
ob_camera.location = (2.782, -3.883, 2.928)
ob_camera.rotation_euler = (1.062, -8.272e-06, 0.6222)
ob_camera.lock_rotations_4d = False
ob_camera.empty_display_type = 'ARROWS'
ob_camera.color = (0.0, 0.0, 0.0, 0.0)
ob_camera.display_type = 'WIRE'
ob_camera.lineart.crease_threshold = 0.0
ob_livro_018.location = (-0.6375, -0.7702, 0.5101)
ob_livro_018.rotation_euler = (0.0, 3.258e-07, 6.412)
ob_livro_018.scale = (0.0717, 0.1066, 0.01453)
ob_livro_018.lineart.crease_threshold = 0.0
ob_livro_017.location = (-0.6574, -0.7702, 0.4811)
ob_livro_017.rotation_euler = (0.0, 3.258e-07, 6.141)
ob_livro_017.scale = (0.0717, 0.1066, 0.01453)
ob_livro_017.lineart.crease_threshold = 0.0
ob_livro_016.location = (-0.6574, -0.7702, 0.4516)
ob_livro_016.rotation_euler = (0.0, 3.258e-07, 6.283)
ob_livro_016.scale = (0.0717, 0.1066, 0.01453)
ob_livro_016.lineart.crease_threshold = 0.0
ob_livro_015.location = (-0.8568, 0.9565, 0.8464)
ob_livro_015.rotation_euler = (1.571, -0.0, 3.142)
ob_livro_015.scale = (0.0717, 0.1066, 0.01453)
ob_livro_015.lineart.crease_threshold = 0.0
ob_livro_013.location = (-0.8568, 1.036, 0.8464)
ob_livro_013.rotation_euler = (1.571, -0.0, 3.142)
ob_livro_013.scale = (0.0717, 0.1066, 0.01453)
ob_livro_013.lineart.crease_threshold = 0.0
ob_livro_014.location = (-0.8568, 0.9951, 0.8464)
ob_livro_014.rotation_euler = (1.571, 0.0, 6.283)
ob_livro_014.scale = (0.0717, 0.1066, 0.01453)
ob_livro_014.lineart.crease_threshold = 0.0
ob_livro_012.location = (-0.8568, 1.079, 0.8464)
ob_livro_012.rotation_euler = (1.571, 0.0, 6.283)
ob_livro_012.scale = (0.0717, 0.1066, 0.01453)
ob_livro_012.lineart.crease_threshold = 0.0
ob_livro_011.location = (-0.8568, 0.9139, 0.8464)
ob_livro_011.rotation_euler = (1.571, 0.0, 6.283)
ob_livro_011.scale = (0.0717, 0.1066, 0.01453)
ob_livro_011.lineart.crease_threshold = 0.0
ob_livro_010.location = (-0.8568, 0.8687, 0.8464)
ob_livro_010.rotation_euler = (1.571, -0.0, 3.142)
ob_livro_010.scale = (0.0717, 0.1066, 0.01453)
ob_livro_010.lineart.crease_threshold = 0.0
ob_livro_009.location = (-0.8568, 0.8296, 0.8464)
ob_livro_009.rotation_euler = (1.571, 0.0, 6.283)
ob_livro_009.scale = (0.0717, 0.1066, 0.01453)
ob_livro_009.lineart.crease_threshold = 0.0
ob_livro_008.location = (-0.8568, 0.7029, 0.8464)
ob_livro_008.rotation_euler = (1.571, -0.0, 3.142)
ob_livro_008.scale = (0.0717, 0.1066, 0.01453)
ob_livro_008.lineart.crease_threshold = 0.0
ob_livro_007.location = (-0.8568, 0.742, 0.8464)
ob_livro_007.rotation_euler = (1.571, -0.0, 3.142)
ob_livro_007.scale = (0.0717, 0.1066, 0.01453)
ob_livro_007.lineart.crease_threshold = 0.0
ob_livro_006.location = (-0.8568, 0.7872, 0.8464)
ob_livro_006.rotation_euler = (1.571, -0.0, 3.142)
ob_livro_006.scale = (0.0717, 0.1066, 0.01453)
ob_livro_006.lineart.crease_threshold = 0.0
ob_livro_005.location = (-0.8568, 0.6624, 0.8464)
ob_livro_005.rotation_euler = (1.571, -0.0, 3.142)
ob_livro_005.scale = (0.0717, 0.1066, 0.01453)
ob_livro_005.lineart.crease_threshold = 0.0
ob_livro_004.location = (-0.8568, 0.5844, 0.8464)
ob_livro_004.rotation_euler = (2.038, -1.792e-07, 3.142)
ob_livro_004.scale = (0.0717, 0.1066, 0.01453)
ob_livro_004.lineart.crease_threshold = 0.0
ob_livro_003.location = (-0.8568, 0.4931, 0.8464)
ob_livro_003.rotation_euler = (1.571, -0.0, 3.142)
ob_livro_003.scale = (0.0717, 0.1066, 0.01453)
ob_livro_003.lineart.crease_threshold = 0.0
ob_livro_002.location = (-0.8568, 0.4479, 0.8464)
ob_livro_002.rotation_euler = (1.571, 0.0, 6.283)
ob_livro_002.scale = (0.0717, 0.1066, 0.01453)
ob_livro_002.lineart.crease_threshold = 0.0
ob_livro_001.location = (-0.8568, 0.4088, 0.8464)
ob_livro_001.rotation_euler = (1.571, -0.0, 3.142)
ob_livro_001.scale = (0.0717, 0.1066, 0.01453)
ob_livro_001.lineart.crease_threshold = 0.0
ob_livro.location = (-0.8568, 0.3713, 0.8464)
ob_livro.rotation_euler = (1.571, -0.0, 3.142)
ob_livro.scale = (0.0717, 0.1066, 0.01453)
ob_livro.lineart.crease_threshold = 0.0
ob_estante.location = (-0.8546, 0.7703, 0.7365)
ob_estante.scale = (0.1142, 0.5121, -0.005976)
ob_estante.lineart.crease_threshold = 0.0
ob_vidro2.location = (0.2278, 1.285, 0.6964)
ob_vidro2.rotation_euler = (1.321, -0.0, 0.0)
ob_vidro2.scale = (0.1674, 0.2558, 0.002968)
ob_vidro2.lock_rotations_4d = False
ob_vidro2.empty_display_type = 'ARROWS'
ob_vidro2.lineart.crease_threshold = 0.0
ob_janela3.location = (0.2278, 1.285, 0.6964)
ob_janela3.rotation_euler = (1.321, -0.0, 0.0)
ob_janela3.scale = (0.1674, 0.2558, 0.004763)
ob_janela3.lock_rotations_4d = False
ob_janela3.empty_display_type = 'ARROWS'
ob_janela3.lineart.crease_threshold = 0.0
ob_janela2.location = (-0.1423, 1.285, 0.6964)
ob_janela2.rotation_euler = (1.321, -0.0, 0.0)
ob_janela2.scale = (0.1674, 0.2558, 0.004763)
ob_janela2.lock_rotations_4d = False
ob_janela2.empty_display_type = 'ARROWS'
ob_janela2.lineart.crease_threshold = 0.0
ob_vidro.location = (-0.1423, 1.285, 0.6964)
ob_vidro.rotation_euler = (1.321, -0.0, 0.0)
ob_vidro.scale = (0.1674, 0.2558, 0.002968)
ob_vidro.lock_rotations_4d = False
ob_vidro.empty_display_type = 'ARROWS'
ob_vidro.lineart.crease_threshold = 0.0
ob_janela.location = (0.0, 0.0, 0.0)
ob_janela.scale = (1.0, 1.315, 0.0299)
ob_janela.lock_rotations_4d = False
ob_janela.empty_display_type = 'ARROWS'
ob_janela.lineart.crease_threshold = 0.0
ob_cylinder.location = (-0.3193, 0.0155, 0.1227)
ob_cylinder.scale = (0.09217, 0.09217, 0.09217)
ob_cylinder.lineart.crease_threshold = 0.0
ob_mesa.location = (-0.6896, -0.3853, 0.4211)
ob_mesa.scale = (0.2458, 0.5337, 0.01633)
ob_mesa.lineart.crease_threshold = 0.0
ob_cube.location = (-0.2656, -0.4716, 0.3018)
ob_cube.scale = (0.02607, 0.09913, 0.02607)
ob_cube.lineart.crease_threshold = 0.0
ob_cadeira.location = (-0.3493, -0.4731, 0.2642)
ob_cadeira.rotation_euler = (0.0, -0.0, 4.712)
ob_cadeira.scale = (0.1488, 0.1259, 0.002771)
ob_cadeira.lineart.crease_threshold = 0.0

# ---- collection membership
col_collection_1.objects.link(ob_cube_001)
col_collection_1.objects.link(ob_tela)
col_collection_1.objects.link(ob_gabinete)
col_collection_1.objects.link(ob_chao)
col_collection_1.objects.link(ob_parede)
col_collection_1.objects.link(ob_lamp)
col_collection_1.objects.link(ob_camera)
col_collection_2.objects.link(ob_livro_018)
col_collection_2.objects.link(ob_livro_017)
col_collection_2.objects.link(ob_livro_016)
col_collection_2.objects.link(ob_livro_015)
col_collection_2.objects.link(ob_livro_013)
col_collection_2.objects.link(ob_livro_014)
col_collection_2.objects.link(ob_livro_012)
col_collection_2.objects.link(ob_livro_011)
col_collection_2.objects.link(ob_livro_010)
col_collection_2.objects.link(ob_livro_009)
col_collection_2.objects.link(ob_livro_008)
col_collection_2.objects.link(ob_livro_007)
col_collection_2.objects.link(ob_livro_006)
col_collection_2.objects.link(ob_livro_005)
col_collection_2.objects.link(ob_livro_004)
col_collection_2.objects.link(ob_livro_003)
col_collection_2.objects.link(ob_livro_002)
col_collection_2.objects.link(ob_livro_001)
col_collection_2.objects.link(ob_livro)
col_collection_2.objects.link(ob_estante)
col_collection_2.objects.link(ob_vidro2)
col_collection_2.objects.link(ob_janela3)
col_collection_2.objects.link(ob_janela2)
col_collection_2.objects.link(ob_vidro)
col_collection_2.objects.link(ob_janela)
col_collection_3.objects.link(ob_cylinder)
col_collection_3.objects.link(ob_mesa)
col_collection_4.objects.link(ob_cube)
col_collection_4.objects.link(ob_cadeira)

# ---- scene / render settings (as saved in the file)
scene.camera = ob_camera
scene.frame_start = 1; scene.frame_end = 250; scene.frame_set(1)
scene.render.engine = 'BLENDER_EEVEE_NEXT'
scene.render.dither_intensity = 0.0
scene.cycles.use_denoising = False
scene.cycles.samples = 128
scene.cycles.sampling_pattern = 'TABULATED_SOBOL'
scene.cycles.use_adaptive_sampling = False
scene.cycles.use_light_tree = False
scene.cycles.blur_glossy = 0.0
scene.cycles.sample_clamp_indirect = 0.0
scene.view_settings.view_transform = 'Standard'
bpy.context.view_layer.update()
